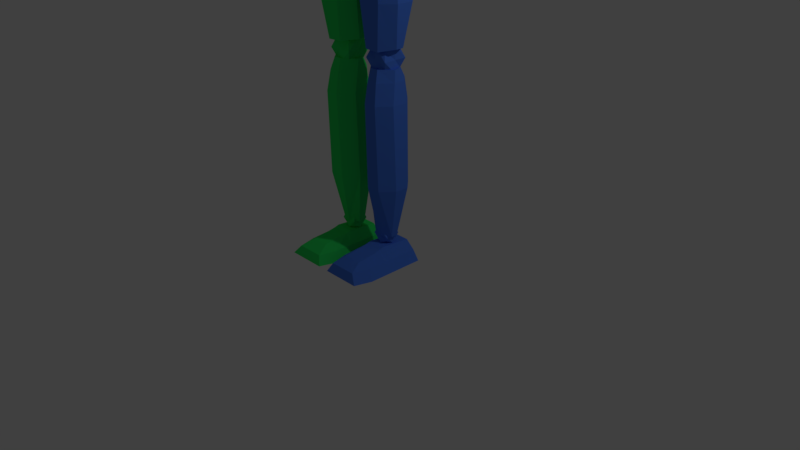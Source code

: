 # Source: doll5.blend  (saved by Blender 2.78.0; exported with 4.5.12 LTS)
import bpy
from mathutils import Matrix  # noqa: F401  (used for matrix-valued properties, if any)

bpy.ops.wm.read_factory_settings(use_empty=True)
scene = bpy.context.scene
scene.name = 'Scene'

# ---- collections
col_collection_1 = bpy.data.collections.new('Collection 1'); scene.collection.children.link(col_collection_1)

# ---- materials (node trees are filled in below, after node groups)
mat_material = bpy.data.materials.new('Material')
mat_material.alpha_threshold = 0.0
mat_material.use_transparent_shadow = False
mat_material.diffuse_color = (0.8, 0.08108, 0.04064, 1.0)
mat_material.roughness = 0.5
mat_material.line_color = (0.0, 0.0, 0.0, 1.0)
mat_material_001 = bpy.data.materials.new('Material.001')
mat_material_001.alpha_threshold = 0.0
mat_material_001.use_transparent_shadow = False
mat_material_001.diffuse_color = (0.07232, 0.2058, 0.8, 1.0)
mat_material_001.roughness = 0.5
mat_material_002 = bpy.data.materials.new('Material.002')
mat_material_002.alpha_threshold = 0.0
mat_material_002.use_transparent_shadow = False
mat_material_002.diffuse_color = (0.03207, 0.8, 0.1319, 1.0)
mat_material_002.roughness = 0.5

# ---- material node trees

# ---- world
world_world = bpy.data.worlds.new('World'); scene.world = world_world
world_world.color = (0.05088, 0.05088, 0.05088)
world_world.use_sun_shadow = False
world_world.sun_shadow_jitter_overblur = 0.0
world_world.cycles.sampling_method = 'MANUAL'

# ---- cameras
cam_camera = bpy.data.cameras.new('Camera')
cam_camera.clip_end = 100.0
cam_camera.lens = 35.0
cam_camera.sensor_width = 32.0
cam_camera.sensor_height = 18.0
cam_camera.ortho_scale = 7.314
cam_camera.dof.focus_distance = 0.0
cam_camera.dof.aperture_fstop = 128.0

# ---- lights
light_lamp = bpy.data.lights.new('Lamp', 'POINT')
light_lamp.transmission_factor = 0.0
light_lamp.cutoff_distance = 30.0
light_lamp.energy = 100.0
light_lamp.shadow_buffer_clip_start = 1.001
light_lamp.shadow_soft_size = 0.1
light_lamp.shadow_maximum_resolution = 0.006
light_lamp.use_absolute_resolution = True

# ---- meshes
me_cube = bpy.data.meshes.new('Cube')
me_cube.from_pydata([(0.6633, 0.1637, 0.1188), (0.6633, -0.1045, 0.1188), (0.3676, 0.06815, 1.29), (0.3676, -0.1409, 1.29), (0.389, 0.3858, 0.05968), (0.389, -0.3266, 0.05968), (0.1921, 0.2902, 1.29), (0.1921, -0.363, 1.29), (0.6955, 0.2274, 0.4197), (0.666, 0.2683, 0.7329), (0.5636, 0.2092, 1.046), (0.6955, -0.2092, 0.4197), (0.666, -0.2456, 0.7329), (0.5636, -0.2228, 1.046), (0.3749, -0.4449, 1.046), (0.4616, -0.4677, 0.7329), (0.4756, -0.4313, 0.4197), (0.4756, 0.4495, 0.4197), (0.4616, 0.4904, 0.7329), (0.3749, 0.4313, 1.046), (0.4995, 0.09544, 1.682), (0.4995, -0.2092, 1.682), (0.4995, 0.1318, 3.155), (0.4995, -0.1409, 3.155), (0.3572, 0.3175, 1.604), (0.3572, -0.4313, 1.604), (0.3241, 0.3539, 3.182), (0.3241, -0.363, 3.182), (0.5954, 0.2274, 2.01), (0.6159, 0.2683, 2.427), (0.6091, 0.2547, 2.844), (0.5954, -0.2956, 2.01), (0.6159, -0.3366, 2.427), (0.6091, -0.2865, 2.844), (0.4204, -0.5086, 2.844), (0.4116, -0.5587, 2.427), (0.3755, -0.5177, 2.01), (0.3755, 0.4495, 2.01), (0.4116, 0.4904, 2.427), (0.4204, 0.4768, 2.844), (0.5949, 0.1788, 3.092), (0.5949, -0.1967, 3.092), (0.4163, 0.4009, 3.092), (0.4163, -0.4188, 3.092), (0.9585, 0.07848, 2.659), (0.8405, 0.04256, 3.056), (0.9585, 0.2324, 2.659), (0.8405, 0.2324, 3.056), (1.897, 0.07848, 2.68), (2.03, 0.04256, 3.061), (1.897, 0.2324, 2.68), (2.03, 0.2324, 3.061), (0.8045, -0.04981, 2.949), (0.8045, 0.3248, 2.949), (2.03, 0.3248, 2.949), (2.03, -0.04981, 2.949), (0.8302, 0.3248, 2.752), (1.979, 0.3248, 2.752), (1.979, -0.01388, 2.752), (0.8302, -0.01388, 2.752), (1.119, 0.2324, 2.628), (1.119, 0.2324, 3.097), (1.119, 0.07848, 2.628), (1.119, 0.04256, 3.097), (1.119, -0.04981, 2.949), (1.119, 0.3248, 2.949), (1.119, 0.3248, 2.752), (1.119, -0.01388, 2.752), (1.642, 0.2324, 3.066), (1.56, 0.07848, 2.639), (1.642, 0.3248, 2.949), (1.642, 0.3248, 2.752), (1.56, 0.2324, 2.639), (1.642, 0.04256, 3.066), (1.642, -0.04981, 2.949), (1.642, -0.01388, 2.752), (2.231, 0.07848, 2.669), (2.226, 0.04256, 3.04), (2.231, 0.2324, 2.669), (2.226, 0.2324, 3.04), (3.493, 0.07848, 2.758), (3.529, 0.04256, 2.974), (3.493, 0.2324, 2.758), (3.529, 0.2324, 2.974), (2.19, -0.04981, 2.934), (2.19, 0.3248, 2.934), (3.529, 0.3248, 2.893), (3.529, -0.04981, 2.893), (2.185, 0.3248, 2.799), (3.518, 0.3248, 2.814), (3.518, -0.01388, 2.814), (2.185, -0.01388, 2.799), (2.504, 0.2324, 2.634), (2.504, 0.2324, 3.066), (2.504, 0.07848, 2.634), (2.504, 0.04256, 3.066), (2.504, -0.04981, 2.918), (2.504, 0.3248, 2.918), (2.504, 0.3248, 2.799), (2.504, -0.01388, 2.799), (3.028, 0.2324, 3.04), (3.022, 0.07848, 2.69), (3.028, 0.3248, 2.924), (3.028, 0.3248, 2.783), (3.022, 0.2324, 2.69), (3.028, 0.04256, 3.04), (3.028, -0.04981, 2.924), (3.028, -0.01388, 2.783), (3.711, -0.1473, 2.736), (3.69, -0.06158, 2.969), (3.711, 0.4176, 2.736), (3.69, 0.3319, 2.969), (4.502, -0.1473, 2.715), (4.442, -0.06158, 2.879), (4.502, 0.4176, 2.715), (4.442, 0.3319, 2.879), (3.69, -0.1473, 2.861), (3.69, 0.4176, 2.861), (4.502, 0.4176, 2.772), (4.502, -0.1473, 2.772), (3.94, 0.4176, 2.711), (3.94, 0.3319, 2.999), (3.94, -0.1473, 2.711), (3.94, -0.06158, 2.999), (3.94, -0.1473, 2.891), (3.94, 0.4176, 2.891), (4.238, 0.3319, 2.982), (4.238, -0.1473, 2.698), (4.238, 0.4176, 2.874), (4.238, 0.4176, 2.698), (4.238, -0.06158, 2.982), (4.238, -0.1473, 2.874), (0.0659, -0.04603, -2.165), (0.1172, -0.05031, -0.1777), (0.0659, 0.04952, -2.165), (0.1172, 0.06662, -0.1777), (0.5554, -0.04603, -2.165), (0.5383, -0.05031, -0.1777), (0.5554, 0.04952, -2.165), (0.5383, 0.06662, -0.1777), (0.417, 0.19, -2.195), (0.4, 0.2071, -0.1777), (0.417, -0.2062, -2.195), (0.4, -0.2105, -0.1777), (0.2258, 0.19, -2.187), (0.2771, -0.2105, -0.1777), (0.2771, 0.2071, -0.1777), (0.2258, -0.2062, -2.187), (0.05735, -0.123, -0.3279), (0.05735, 0.1522, -0.3279), (0.611, 0.1522, -0.3279), (0.611, -0.123, -0.3279), (0.4727, -0.2832, -0.3279), (0.4727, 0.2926, -0.3279), (0.2172, 0.2926, -0.3279), (0.2172, -0.2832, -0.3279), (0.04024, 0.1179, -1.647), (0.6367, 0.1179, -1.647), (0.6367, -0.1016, -1.647), (0.4983, -0.2618, -1.647), (0.4983, 0.2584, -1.647), (0.2001, 0.2584, -1.647), (0.2001, -0.2618, -1.647), (0.04024, -0.1016, -1.647), (0.03375, -0.1487, -0.5855), (0.03375, 0.1522, -0.5855), (0.6172, 0.1522, -0.5855), (0.6172, -0.1487, -0.5855), (0.4789, -0.3088, -0.5855), (0.4789, 0.2926, -0.5855), (0.1936, 0.2926, -0.5855), (0.1936, -0.3088, -0.5855), (0.1514, -0.0332, -4.53), (0.1129, -0.02893, -2.406), (0.1514, 0.04952, -4.53), (0.1129, 0.02385, -2.406), (0.4485, -0.0332, -4.53), (0.5126, -0.02893, -2.406), (0.4485, 0.04952, -4.53), (0.5126, 0.02385, -2.406), (0.3358, 0.1429, -4.53), (0.3743, 0.1643, -2.406), (0.3358, -0.09926, -4.53), (0.3743, -0.172, -2.406), (0.2771, 0.1429, -4.53), (0.2728, -0.172, -2.406), (0.2728, 0.1643, -2.406), (0.2771, -0.09926, -4.53), (0.1001, -0.05886, -2.552), (0.1001, 0.08373, -2.552), (0.5383, 0.08373, -2.552), (0.5383, -0.05886, -2.552), (0.4, -0.219, -2.552), (0.4, 0.2242, -2.552), (0.26, 0.2242, -2.552), (0.26, -0.219, -2.552), (0.08301, 0.1179, -3.871), (0.5682, 0.1179, -3.871), (0.5682, -0.06742, -3.871), (0.4299, -0.2276, -3.871), (0.4299, 0.2584, -3.871), (0.2429, 0.2584, -3.871), (0.2429, -0.2276, -3.871), (0.08301, -0.06742, -3.871), (0.09363, -0.1016, -2.809), (0.09363, 0.1094, -2.809), (0.5616, 0.1094, -2.809), (0.5616, -0.1016, -2.809), (0.4233, -0.2618, -2.809), (0.4233, 0.2499, -2.809), (0.2535, 0.2499, -2.809), (0.2535, -0.2618, -2.809), (0.0753, -0.7695, -4.874), (0.1983, -0.5548, -4.687), (0.01543, 0.24, -4.883), (0.1965, 0.2444, -4.662), (0.5838, -0.7695, -4.874), (0.4307, -0.5545, -4.695), (0.6401, 0.24, -4.883), (0.429, 0.2444, -4.662), (0.1352, -0.7182, -4.76), (0.07531, 0.24, -4.76), (0.5503, 0.24, -4.76), (0.494, -0.7182, -4.76), (0.01543, -0.5352, -4.883), (0.1992, -0.3242, -4.661), (0.6401, -0.5352, -4.883), (0.4315, -0.3239, -4.669), (0.5503, -0.4839, -4.76), (0.07531, -0.4839, -4.76), (-0.002888, 0.1269, 4.929), (-0.002888, 0.2564, 4.863), (-0.002888, 0.3592, 4.76), (-0.002888, 0.3373, 3.811), (0.06382, 0.1105, 4.929), (0.124, 0.2251, 4.863), (0.1718, 0.3161, 4.76), (0.2024, 0.3745, 4.543), (0.2149, 0.3822, 4.382), (0.2024, 0.3745, 4.142), (0.1718, 0.2942, 3.811), (0.1501, 0.2176, 3.542), (0.1336, 0.17, 3.462), (0.1152, 0.0649, 4.929), (0.2218, 0.1385, 4.863), (0.3064, 0.1968, 4.76), (0.3607, 0.2343, 4.543), (0.3758, 0.2396, 4.382), (0.3607, 0.2343, 4.142), (0.3064, 0.1749, 3.811), (0.2729, 0.1088, 3.542), (0.2343, 0.08075, 3.462), (0.1396, 0.0006573, 4.929), (0.2682, 0.01627, 4.863), (0.3702, 0.02865, 4.76), (0.4357, 0.03661, 4.543), (0.452, 0.03859, 4.382), (0.4357, 0.03661, 4.142), (0.3702, 0.006757, 3.811), (0.3311, -0.0007755, 3.542), (0.2821, -0.0145, 3.462), (0.1313, -0.06754, 4.929), (0.2524, -0.1135, 4.863), (0.3485, -0.1499, 4.76), (0.4102, -0.1733, 4.543), (0.4261, -0.1748, 4.382), (0.4102, -0.1733, 4.142), (0.3485, -0.1718, 3.811), (0.3113, -0.1111, 3.542), (0.2659, -0.09562, 3.462), (0.0923, -0.1241, 4.929), (0.1782, -0.221, 4.863), (0.2463, -0.2979, 4.76), (0.2901, -0.3473, 4.543), (0.304, -0.3518, 4.382), (0.2901, -0.3473, 4.142), (0.2463, -0.3198, 3.811), (0.2181, -0.246, 3.542), (0.1894, -0.2064, 3.462), (0.03146, -0.156, 4.929), (0.06245, -0.2817, 4.863), (0.08705, -0.3815, 4.76), (0.1028, -0.4456, 4.543), (0.1136, -0.4517, 4.382), (0.1028, -0.4456, 4.142), (0.08705, -0.4034, 3.811), (0.07289, -0.3223, 3.542), (-0.002888, -0.01664, 4.951), (-0.002888, 0.4251, 4.543), (-0.002888, 0.4251, 4.142), (-0.009119, 0.2568, 3.542), (0.2238, -0.06061, -4.608), (0.2238, -0.06061, -4.457), (0.2238, 0.09038, -4.608), (0.2238, 0.09038, -4.457), (0.3748, -0.06061, -4.608), (0.3748, -0.06061, -4.457), (0.3748, 0.09038, -4.608), (0.3748, 0.09038, -4.457), (0.1948, 0.01488, -4.637), (0.1948, -0.0896, -4.532), (0.1948, 0.01488, -4.428), (0.1948, 0.1194, -4.532), (0.2993, 0.1194, -4.637), (0.2993, 0.1194, -4.428), (0.4038, 0.1194, -4.532), (0.4038, 0.01488, -4.637), (0.4038, 0.01488, -4.428), (0.4038, -0.0896, -4.532), (0.2993, -0.0896, -4.637), (0.2993, -0.0896, -4.428), (0.2993, 0.01488, -4.428), (0.2993, 0.01488, -4.637), (0.2993, -0.0896, -4.532), (0.4038, 0.01488, -4.532), (0.2993, 0.1194, -4.532), (0.1948, 0.01488, -4.532), (0.1958, -0.09912, -2.426), (0.1958, -0.09912, -2.198), (0.1958, 0.1289, -2.426), (0.1958, 0.1289, -2.198), (0.4238, -0.09912, -2.426), (0.4238, -0.09912, -2.198), (0.4238, 0.1289, -2.426), (0.4238, 0.1289, -2.198), (0.1521, 0.01488, -2.47), (0.1521, -0.1429, -2.312), (0.1521, 0.01488, -2.155), (0.1521, 0.1727, -2.312), (0.3098, 0.1727, -2.47), (0.3098, 0.1727, -2.155), (0.4676, 0.1727, -2.312), (0.4676, 0.01488, -2.47), (0.4676, 0.01488, -2.155), (0.4676, -0.1429, -2.312), (0.3098, -0.1429, -2.47), (0.3098, -0.1429, -2.155), (0.3098, 0.01488, -2.155), (0.3098, 0.01488, -2.47), (0.3098, -0.1429, -2.312), (0.4676, 0.01488, -2.312), (0.3098, 0.1727, -2.312), (0.1521, 0.01488, -2.312), (0.1598, -0.1607, -0.1708), (0.1598, -0.1607, 0.1293), (0.1598, 0.1393, -0.1708), (0.1598, 0.1393, 0.1293), (0.4598, -0.1607, -0.1708), (0.4598, -0.1607, 0.1293), (0.4598, 0.1393, -0.1708), (0.4598, 0.1393, 0.1293), (0.1022, -0.01066, -0.2284), (0.1022, -0.2183, -0.02074), (0.1022, -0.01066, 0.1869), (0.1022, 0.1969, -0.02074), (0.3098, 0.1969, -0.2284), (0.3098, 0.1969, 0.1869), (0.5174, 0.1969, -0.02074), (0.5174, -0.01066, -0.2284), (0.5174, -0.01066, 0.1869), (0.5174, -0.2183, -0.02074), (0.3098, -0.2183, -0.2284), (0.3098, -0.2183, 0.1869), (0.3098, -0.01066, 0.1869), (0.3098, -0.01066, -0.2284), (0.3098, -0.2183, -0.02074), (0.5174, -0.01066, -0.02074), (0.3098, 0.1969, -0.02074), (0.1022, -0.01066, -0.02074), (0.2524, -0.1607, 1.297), (0.2524, -0.1607, 1.522), (0.2524, 0.1393, 1.297), (0.2524, 0.1393, 1.522), (0.3242, 0.1969, 1.41), (0.3242, -0.01066, 1.254), (0.3242, -0.01066, 1.566), (0.3242, -0.2183, 1.41), (0.3242, -0.01066, 1.41), (0.5519, -0.004422, 2.732), (0.5519, -0.004422, 2.978), (0.5519, 0.2413, 2.732), (0.5519, 0.2413, 2.978), (0.7976, -0.004422, 2.732), (0.7976, -0.004422, 2.978), (0.7976, 0.2413, 2.732), (0.7976, 0.2413, 2.978), (0.5047, 0.1185, 2.685), (0.5047, -0.0516, 2.855), (0.5047, 0.1185, 3.025), (0.5047, 0.2885, 2.855), (0.6748, 0.2885, 2.685), (0.6748, 0.2885, 3.025), (0.8448, 0.2885, 2.855), (0.8448, 0.1185, 2.685), (0.8448, 0.1185, 3.025), (0.8448, -0.0516, 2.855), (0.6748, -0.0516, 2.685), (0.6748, -0.0516, 3.025), (0.6748, 0.1185, 3.025), (0.6748, 0.1185, 2.685), (0.6748, -0.0516, 2.855), (0.8448, 0.1185, 2.855), (0.6748, 0.2885, 2.855), (0.5047, 0.1185, 2.855), (2.014, 0.03288, 2.775), (2.014, 0.03288, 2.979), (2.014, 0.2367, 2.775), (2.014, 0.2367, 2.979), (2.218, 0.03288, 2.775), (2.218, 0.03288, 2.979), (2.218, 0.2367, 2.775), (2.218, 0.2367, 2.979), (1.975, 0.1348, 2.736), (1.975, -0.006247, 2.877), (1.975, 0.1348, 3.018), (1.975, 0.2758, 2.877), (2.116, 0.2758, 2.736), (2.116, 0.2758, 3.018), (2.257, 0.2758, 2.877), (2.257, 0.1348, 2.736), (2.257, 0.1348, 3.018), (2.257, -0.006247, 2.877), (2.116, -0.006247, 2.736), (2.116, -0.006247, 3.018), (2.116, 0.1348, 3.018), (2.116, 0.1348, 2.736), (2.116, -0.006247, 2.877), (2.257, 0.1348, 2.877), (2.116, 0.2758, 2.877), (1.975, 0.1348, 2.877), (3.549, 0.06319, 2.774), (3.549, 0.06319, 2.931), (3.549, 0.2195, 2.774), (3.549, 0.2195, 2.931), (3.705, 0.06319, 2.774), (3.705, 0.06319, 2.931), (3.705, 0.2195, 2.774), (3.705, 0.2195, 2.931), (3.519, 0.1413, 2.744), (3.519, 0.03318, 2.853), (3.519, 0.1413, 2.961), (3.519, 0.2495, 2.853), (3.627, 0.2495, 2.744), (3.627, 0.2495, 2.961), (3.735, 0.2495, 2.853), (3.735, 0.1413, 2.744), (3.735, 0.1413, 2.961), (3.735, 0.03318, 2.853), (3.627, 0.03318, 2.744), (3.627, 0.03318, 2.961), (3.627, 0.1413, 2.961), (3.627, 0.1413, 2.744), (3.627, 0.03318, 2.853), (3.735, 0.1413, 2.853), (3.627, 0.2495, 2.853), (3.519, 0.1413, 2.853), (0.1393, -0.139, 3.224), (0.1393, -0.139, 3.413), (0.1393, 0.1177, 3.224), (0.1393, 0.1177, 3.413), (0.155, 0.1267, 3.318), (0.2111, -0.01066, 3.188), (0.2111, -0.01066, 3.449), (0.155, -0.148, 3.318), (0.2111, -0.01066, 3.318), (0.01543, -0.1521, -4.883), (0.429, -0.1575, -4.632), (0.07531, -0.1535, -4.76), (0.5503, -0.1578, -4.76), (0.1965, -0.1554, -4.632), (0.6401, -0.1578, -4.883), (0.01543, -0.2961, -4.883), (0.4292, -0.2202, -4.65), (0.5503, -0.2804, -4.76), (0.07531, -0.2777, -4.76), (0.1968, -0.2205, -4.649), (0.6401, -0.2996, -4.883), (-0.6633, 0.1637, 0.1188), (-0.6633, -0.1045, 0.1188), (-0.3676, 0.06815, 1.29), (-0.3676, -0.1409, 1.29), (0.0, 0.3858, 0.05968), (0.0, -0.3266, 0.05968), (0.0, 0.2902, 1.29), (0.0, -0.363, 1.29), (-0.389, 0.3858, 0.05968), (-0.389, -0.3266, 0.05968), (-0.1921, 0.2902, 1.29), (-0.1921, -0.363, 1.29), (-0.6955, 0.2274, 0.4197), (-0.666, 0.2683, 0.7329), (-0.5636, 0.2092, 1.046), (-0.6955, -0.2092, 0.4197), (-0.666, -0.2456, 0.7329), (-0.5636, -0.2228, 1.046), (0.0, 0.4495, 0.4197), (0.0, 0.4904, 0.7329), (0.0, 0.4313, 1.046), (0.0, -0.4449, 1.046), (0.0, -0.4677, 0.7329), (0.0, -0.4313, 0.4197), (-0.3749, -0.4449, 1.046), (-0.4616, -0.4677, 0.7329), (-0.4756, -0.4313, 0.4197), (-0.4756, 0.4495, 0.4197), (-0.4616, 0.4904, 0.7329), (-0.3749, 0.4313, 1.046), (-0.4995, 0.09544, 1.682), (-0.4995, -0.2092, 1.682), (-0.4995, 0.1318, 3.155), (-0.4995, -0.1409, 3.155), (0.0, 0.3175, 1.531), (0.0, -0.4313, 1.531), (0.0, 0.3539, 3.182), (0.0, -0.363, 3.182), (-0.3572, 0.3175, 1.604), (-0.3572, -0.4313, 1.604), (-0.3241, 0.3539, 3.182), (-0.3241, -0.363, 3.182), (-0.5954, 0.2274, 2.01), (-0.6159, 0.2683, 2.427), (-0.6091, 0.2547, 2.844), (-0.5954, -0.2956, 2.01), (-0.6159, -0.3366, 2.427), (-0.6091, -0.2865, 2.844), (0.0, 0.4495, 2.01), (0.0, 0.4904, 2.427), (0.0, 0.4768, 2.844), (0.0, -0.5086, 2.844), (0.0, -0.5587, 2.427), (0.0, -0.5177, 2.01), (-0.4204, -0.5086, 2.844), (-0.4116, -0.5587, 2.427), (-0.3755, -0.5177, 2.01), (-0.3755, 0.4495, 2.01), (-0.4116, 0.4904, 2.427), (-0.4204, 0.4768, 2.844), (-0.5949, 0.1788, 3.092), (-0.5949, -0.1967, 3.092), (0.0, 0.4009, 3.092), (-0.4163, 0.4009, 3.092), (0.0, -0.4188, 3.092), (-0.4163, -0.4188, 3.092), (-0.9585, 0.07848, 2.659), (-0.8405, 0.04256, 3.056), (-0.9585, 0.2324, 2.659), (-0.8405, 0.2324, 3.056), (-1.897, 0.07848, 2.68), (-2.03, 0.04256, 3.061), (-1.897, 0.2324, 2.68), (-2.03, 0.2324, 3.061), (-0.8045, -0.04981, 2.949), (-0.8045, 0.3248, 2.949), (-2.03, 0.3248, 2.949), (-2.03, -0.04981, 2.949), (-0.8302, 0.3248, 2.752), (-1.979, 0.3248, 2.752), (-1.979, -0.01388, 2.752), (-0.8302, -0.01388, 2.752), (-1.119, 0.2324, 2.628), (-1.119, 0.2324, 3.097), (-1.119, 0.07848, 2.628), (-1.119, 0.04256, 3.097), (-1.119, -0.04981, 2.949), (-1.119, 0.3248, 2.949), (-1.119, 0.3248, 2.752), (-1.119, -0.01388, 2.752), (-1.642, 0.2324, 3.066), (-1.56, 0.07848, 2.639), (-1.642, 0.3248, 2.949), (-1.642, 0.3248, 2.752), (-1.56, 0.2324, 2.639), (-1.642, 0.04256, 3.066), (-1.642, -0.04981, 2.949), (-1.642, -0.01388, 2.752), (-2.231, 0.07848, 2.669), (-2.226, 0.04256, 3.04), (-2.231, 0.2324, 2.669), (-2.226, 0.2324, 3.04), (-3.493, 0.07848, 2.758), (-3.529, 0.04256, 2.974), (-3.493, 0.2324, 2.758), (-3.529, 0.2324, 2.974), (-2.19, -0.04981, 2.934), (-2.19, 0.3248, 2.934), (-3.529, 0.3248, 2.893), (-3.529, -0.04981, 2.893), (-2.185, 0.3248, 2.799), (-3.518, 0.3248, 2.814), (-3.518, -0.01388, 2.814), (-2.185, -0.01388, 2.799), (-2.504, 0.2324, 2.634), (-2.504, 0.2324, 3.066), (-2.504, 0.07848, 2.634), (-2.504, 0.04256, 3.066), (-2.504, -0.04981, 2.918), (-2.504, 0.3248, 2.918), (-2.504, 0.3248, 2.799), (-2.504, -0.01388, 2.799), (-3.028, 0.2324, 3.04), (-3.022, 0.07848, 2.69), (-3.028, 0.3248, 2.924), (-3.028, 0.3248, 2.783), (-3.022, 0.2324, 2.69), (-3.028, 0.04256, 3.04), (-3.028, -0.04981, 2.924), (-3.028, -0.01388, 2.783), (-3.711, -0.1473, 2.736), (-3.69, -0.06158, 2.969), (-3.711, 0.4176, 2.736), (-3.69, 0.3319, 2.969), (-4.502, -0.1473, 2.715), (-4.442, -0.06158, 2.879), (-4.502, 0.4176, 2.715), (-4.442, 0.3319, 2.879), (-3.69, -0.1473, 2.861), (-3.69, 0.4176, 2.861), (-4.502, 0.4176, 2.772), (-4.502, -0.1473, 2.772), (-3.94, 0.4176, 2.711), (-3.94, 0.3319, 2.999), (-3.94, -0.1473, 2.711), (-3.94, -0.06158, 2.999), (-3.94, -0.1473, 2.891), (-3.94, 0.4176, 2.891), (-4.238, 0.3319, 2.982), (-4.238, -0.1473, 2.698), (-4.238, 0.4176, 2.874), (-4.238, 0.4176, 2.698), (-4.238, -0.06158, 2.982), (-4.238, -0.1473, 2.874), (-0.0659, -0.04603, -2.165), (-0.1172, -0.05031, -0.1777), (-0.0659, 0.04952, -2.165), (-0.1172, 0.06662, -0.1777), (-0.5554, -0.04603, -2.165), (-0.5383, -0.05031, -0.1777), (-0.5554, 0.04952, -2.165), (-0.5383, 0.06662, -0.1777), (-0.417, 0.19, -2.195), (-0.4, 0.2071, -0.1777), (-0.417, -0.2062, -2.195), (-0.4, -0.2105, -0.1777), (-0.2258, 0.19, -2.187), (-0.2771, -0.2105, -0.1777), (-0.2771, 0.2071, -0.1777), (-0.2258, -0.2062, -2.187), (-0.05735, -0.123, -0.3279), (-0.05735, 0.1522, -0.3279), (-0.611, 0.1522, -0.3279), (-0.611, -0.123, -0.3279), (-0.4727, -0.2832, -0.3279), (-0.4727, 0.2926, -0.3279), (-0.2172, 0.2926, -0.3279), (-0.2172, -0.2832, -0.3279), (-0.04024, 0.1179, -1.647), (-0.6367, 0.1179, -1.647), (-0.6367, -0.1016, -1.647), (-0.4983, -0.2618, -1.647), (-0.4983, 0.2584, -1.647), (-0.2001, 0.2584, -1.647), (-0.2001, -0.2618, -1.647), (-0.04024, -0.1016, -1.647), (-0.03375, -0.1487, -0.5855), (-0.03375, 0.1522, -0.5855), (-0.6172, 0.1522, -0.5855), (-0.6172, -0.1487, -0.5855), (-0.4789, -0.3088, -0.5855), (-0.4789, 0.2926, -0.5855), (-0.1936, 0.2926, -0.5855), (-0.1936, -0.3088, -0.5855), (-0.1514, -0.0332, -4.53), (-0.1129, -0.02893, -2.406), (-0.1514, 0.04952, -4.53), (-0.1129, 0.02385, -2.406), (-0.4485, -0.0332, -4.53), (-0.5126, -0.02893, -2.406), (-0.4485, 0.04952, -4.53), (-0.5126, 0.02385, -2.406), (-0.3358, 0.1429, -4.53), (-0.3743, 0.1643, -2.406), (-0.3358, -0.09926, -4.53), (-0.3743, -0.172, -2.406), (-0.2771, 0.1429, -4.53), (-0.2728, -0.172, -2.406), (-0.2728, 0.1643, -2.406), (-0.2771, -0.09926, -4.53), (-0.1001, -0.05886, -2.552), (-0.1001, 0.08373, -2.552), (-0.5383, 0.08373, -2.552), (-0.5383, -0.05886, -2.552), (-0.4, -0.219, -2.552), (-0.4, 0.2242, -2.552), (-0.26, 0.2242, -2.552), (-0.26, -0.219, -2.552), (-0.08301, 0.1179, -3.871), (-0.5682, 0.1179, -3.871), (-0.5682, -0.06742, -3.871), (-0.4299, -0.2276, -3.871), (-0.4299, 0.2584, -3.871), (-0.2429, 0.2584, -3.871), (-0.2429, -0.2276, -3.871), (-0.08301, -0.06742, -3.871), (-0.09363, -0.1016, -2.809), (-0.09363, 0.1094, -2.809), (-0.5616, 0.1094, -2.809), (-0.5616, -0.1016, -2.809), (-0.4233, -0.2618, -2.809), (-0.4233, 0.2499, -2.809), (-0.2535, 0.2499, -2.809), (-0.2535, -0.2618, -2.809), (-0.0753, -0.7695, -4.874), (-0.1983, -0.5548, -4.687), (-0.01543, 0.24, -4.883), (-0.1965, 0.2444, -4.662), (-0.5838, -0.7695, -4.874), (-0.4307, -0.5545, -4.695), (-0.6401, 0.24, -4.883), (-0.429, 0.2444, -4.662), (-0.1352, -0.7182, -4.76), (-0.07531, 0.24, -4.76), (-0.5503, 0.24, -4.76), (-0.494, -0.7182, -4.76), (-0.01543, -0.5352, -4.883), (-0.1992, -0.3242, -4.661), (-0.6401, -0.5352, -4.883), (-0.4315, -0.3239, -4.669), (-0.5503, -0.4839, -4.76), (-0.07531, -0.4839, -4.76), (0.002888, 0.1269, 4.929), (0.002888, 0.2564, 4.863), (0.002888, 0.3592, 4.76), (0.002888, 0.3373, 3.811), (-0.06382, 0.1105, 4.929), (-0.124, 0.2251, 4.863), (-0.1718, 0.3161, 4.76), (-0.2024, 0.3745, 4.543), (-0.2149, 0.3822, 4.382), (-0.2024, 0.3745, 4.142), (-0.1718, 0.2942, 3.811), (-0.1501, 0.2176, 3.542), (-0.1336, 0.17, 3.462), (-0.1152, 0.0649, 4.929), (-0.2218, 0.1385, 4.863), (-0.3064, 0.1968, 4.76), (-0.3607, 0.2343, 4.543), (-0.3758, 0.2396, 4.382), (-0.3607, 0.2343, 4.142), (-0.3064, 0.1749, 3.811), (-0.2729, 0.1088, 3.542), (-0.2343, 0.08075, 3.462), (-0.1396, 0.0006573, 4.929), (-0.2682, 0.01627, 4.863), (-0.3702, 0.02865, 4.76), (-0.4357, 0.03661, 4.543), (-0.452, 0.03859, 4.382), (-0.4357, 0.03661, 4.142), (-0.3702, 0.006757, 3.811), (-0.3311, -0.0007755, 3.542), (-0.2821, -0.0145, 3.462), (-0.1313, -0.06754, 4.929), (-0.2524, -0.1135, 4.863), (-0.3485, -0.1499, 4.76), (-0.4102, -0.1733, 4.543), (-0.4261, -0.1748, 4.382), (-0.4102, -0.1733, 4.142), (-0.3485, -0.1718, 3.811), (-0.3113, -0.1111, 3.542), (-0.2659, -0.09562, 3.462), (0.0, -0.04841, 3.417), (-0.0923, -0.1241, 4.929), (-0.1782, -0.221, 4.863), (-0.2463, -0.2979, 4.76), (-0.2901, -0.3473, 4.543), (-0.304, -0.3518, 4.382), (-0.2901, -0.3473, 4.142), (-0.2463, -0.3198, 3.811), (-0.2181, -0.246, 3.542), (-0.1894, -0.2064, 3.462), (-0.03146, -0.156, 4.929), (-0.06245, -0.2817, 4.863), (-0.08705, -0.3815, 4.76), (-0.1028, -0.4456, 4.543), (-0.1136, -0.4517, 4.382), (-0.1028, -0.4456, 4.142), (-0.08705, -0.4034, 3.811), (-0.07289, -0.3223, 3.542), (0.0, -0.269, 3.462), (0.002888, -0.01664, 4.951), (0.002888, 0.4251, 4.543), (0.0, 0.4336, 4.382), (0.002888, 0.4251, 4.142), (0.009119, 0.2568, 3.542), (0.0, 0.2023, 3.462), (0.0, -0.05878, 3.417), (0.0, -0.1635, 4.929), (0.0, -0.2926, 4.863), (0.0, -0.3953, 4.76), (0.0, -0.4613, 4.543), (0.0, -0.4697, 4.382), (0.0, -0.4613, 4.142), (0.0, -0.4166, 3.811), (0.0, -0.3344, 3.542), (0.0, -0.2734, 3.462), (0.0, -0.01953, 4.951), (-0.2238, -0.06061, -4.608), (-0.2238, -0.06061, -4.457), (-0.2238, 0.09038, -4.608), (-0.2238, 0.09038, -4.457), (-0.3748, -0.06061, -4.608), (-0.3748, -0.06061, -4.457), (-0.3748, 0.09038, -4.608), (-0.3748, 0.09038, -4.457), (-0.1948, 0.01488, -4.637), (-0.1948, -0.0896, -4.532), (-0.1948, 0.01488, -4.428), (-0.1948, 0.1194, -4.532), (-0.2993, 0.1194, -4.637), (-0.2993, 0.1194, -4.428), (-0.4038, 0.1194, -4.532), (-0.4038, 0.01488, -4.637), (-0.4038, 0.01488, -4.428), (-0.4038, -0.0896, -4.532), (-0.2993, -0.0896, -4.637), (-0.2993, -0.0896, -4.428), (-0.2993, 0.01488, -4.428), (-0.2993, 0.01488, -4.637), (-0.2993, -0.0896, -4.532), (-0.4038, 0.01488, -4.532), (-0.2993, 0.1194, -4.532), (-0.1948, 0.01488, -4.532), (-0.1958, -0.09912, -2.426), (-0.1958, -0.09912, -2.198), (-0.1958, 0.1289, -2.426), (-0.1958, 0.1289, -2.198), (-0.4238, -0.09912, -2.426), (-0.4238, -0.09912, -2.198), (-0.4238, 0.1289, -2.426), (-0.4238, 0.1289, -2.198), (-0.1521, 0.01488, -2.47), (-0.1521, -0.1429, -2.312), (-0.1521, 0.01488, -2.155), (-0.1521, 0.1727, -2.312), (-0.3098, 0.1727, -2.47), (-0.3098, 0.1727, -2.155), (-0.4676, 0.1727, -2.312), (-0.4676, 0.01488, -2.47), (-0.4676, 0.01488, -2.155), (-0.4676, -0.1429, -2.312), (-0.3098, -0.1429, -2.47), (-0.3098, -0.1429, -2.155), (-0.3098, 0.01488, -2.155), (-0.3098, 0.01488, -2.47), (-0.3098, -0.1429, -2.312), (-0.4676, 0.01488, -2.312), (-0.3098, 0.1727, -2.312), (-0.1521, 0.01488, -2.312), (-0.1598, -0.1607, -0.1708), (-0.1598, -0.1607, 0.1293), (-0.1598, 0.1393, -0.1708), (-0.1598, 0.1393, 0.1293), (-0.4598, -0.1607, -0.1708), (-0.4598, -0.1607, 0.1293), (-0.4598, 0.1393, -0.1708), (-0.4598, 0.1393, 0.1293), (-0.1022, -0.01066, -0.2284), (-0.1022, -0.2183, -0.02074), (-0.1022, -0.01066, 0.1869), (-0.1022, 0.1969, -0.02074), (-0.3098, 0.1969, -0.2284), (-0.3098, 0.1969, 0.1869), (-0.5174, 0.1969, -0.02074), (-0.5174, -0.01066, -0.2284), (-0.5174, -0.01066, 0.1869), (-0.5174, -0.2183, -0.02074), (-0.3098, -0.2183, -0.2284), (-0.3098, -0.2183, 0.1869), (-0.3098, -0.01066, 0.1869), (-0.3098, -0.01066, -0.2284), (-0.3098, -0.2183, -0.02074), (-0.5174, -0.01066, -0.02074), (-0.3098, 0.1969, -0.02074), (-0.1022, -0.01066, -0.02074), (-0.2524, -0.1607, 1.297), (-0.2524, -0.1607, 1.522), (-0.2524, 0.1393, 1.297), (-0.2524, 0.1393, 1.522), (0.0, 0.1969, 1.254), (0.0, 0.1969, 1.566), (-0.3242, 0.1969, 1.41), (-0.3242, -0.01066, 1.254), (-0.3242, -0.01066, 1.566), (-0.3242, -0.2183, 1.41), (0.0, -0.2183, 1.254), (0.0, -0.2183, 1.566), (0.0, -0.01066, 1.566), (0.0, -0.01066, 1.254), (0.0, -0.2183, 1.41), (-0.3242, -0.01066, 1.41), (0.0, 0.1969, 1.41), (-0.5519, -0.004422, 2.732), (-0.5519, -0.004422, 2.978), (-0.5519, 0.2413, 2.732), (-0.5519, 0.2413, 2.978), (-0.7976, -0.004422, 2.732), (-0.7976, -0.004422, 2.978), (-0.7976, 0.2413, 2.732), (-0.7976, 0.2413, 2.978), (-0.5047, 0.1185, 2.685), (-0.5047, -0.0516, 2.855), (-0.5047, 0.1185, 3.025), (-0.5047, 0.2885, 2.855), (-0.6748, 0.2885, 2.685), (-0.6748, 0.2885, 3.025), (-0.8448, 0.2885, 2.855), (-0.8448, 0.1185, 2.685), (-0.8448, 0.1185, 3.025), (-0.8448, -0.0516, 2.855), (-0.6748, -0.0516, 2.685), (-0.6748, -0.0516, 3.025), (-0.6748, 0.1185, 3.025), (-0.6748, 0.1185, 2.685), (-0.6748, -0.0516, 2.855), (-0.8448, 0.1185, 2.855), (-0.6748, 0.2885, 2.855), (-0.5047, 0.1185, 2.855), (-2.014, 0.03288, 2.775), (-2.014, 0.03288, 2.979), (-2.014, 0.2367, 2.775), (-2.014, 0.2367, 2.979), (-2.218, 0.03288, 2.775), (-2.218, 0.03288, 2.979), (-2.218, 0.2367, 2.775), (-2.218, 0.2367, 2.979), (-1.975, 0.1348, 2.736), (-1.975, -0.006247, 2.877), (-1.975, 0.1348, 3.018), (-1.975, 0.2758, 2.877), (-2.116, 0.2758, 2.736), (-2.116, 0.2758, 3.018), (-2.257, 0.2758, 2.877), (-2.257, 0.1348, 2.736), (-2.257, 0.1348, 3.018), (-2.257, -0.006247, 2.877), (-2.116, -0.006247, 2.736), (-2.116, -0.006247, 3.018), (-2.116, 0.1348, 3.018), (-2.116, 0.1348, 2.736), (-2.116, -0.006247, 2.877), (-2.257, 0.1348, 2.877), (-2.116, 0.2758, 2.877), (-1.975, 0.1348, 2.877), (-3.549, 0.06319, 2.774), (-3.549, 0.06319, 2.931), (-3.549, 0.2195, 2.774), (-3.549, 0.2195, 2.931), (-3.705, 0.06319, 2.774), (-3.705, 0.06319, 2.931), (-3.705, 0.2195, 2.774), (-3.705, 0.2195, 2.931), (-3.519, 0.1413, 2.744), (-3.519, 0.03318, 2.853), (-3.519, 0.1413, 2.961), (-3.519, 0.2495, 2.853), (-3.627, 0.2495, 2.744), (-3.627, 0.2495, 2.961), (-3.735, 0.2495, 2.853), (-3.735, 0.1413, 2.744), (-3.735, 0.1413, 2.961), (-3.735, 0.03318, 2.853), (-3.627, 0.03318, 2.744), (-3.627, 0.03318, 2.961), (-3.627, 0.1413, 2.961), (-3.627, 0.1413, 2.744), (-3.627, 0.03318, 2.853), (-3.735, 0.1413, 2.853), (-3.627, 0.2495, 2.853), (-3.519, 0.1413, 2.853), (-0.1393, -0.139, 3.224), (-0.1393, -0.139, 3.413), (-0.1393, 0.1177, 3.224), (-0.1393, 0.1177, 3.413), (0.0, 0.167, 3.188), (0.0, 0.167, 3.449), (-0.155, 0.1267, 3.318), (-0.2111, -0.01066, 3.188), (-0.2111, -0.01066, 3.449), (-0.155, -0.148, 3.318), (0.0, -0.1883, 3.188), (0.0, -0.1883, 3.449), (0.0, -0.01066, 3.449), (0.0, -0.01066, 3.188), (0.0, -0.1883, 3.318), (-0.2111, -0.01066, 3.318), (0.0, 0.167, 3.318), (-0.01543, -0.1521, -4.883), (-0.429, -0.1575, -4.632), (-0.07531, -0.1535, -4.76), (-0.5503, -0.1578, -4.76), (-0.1965, -0.1554, -4.632), (-0.6401, -0.1578, -4.883), (-0.01543, -0.2961, -4.883), (-0.4292, -0.2202, -4.65), (-0.5503, -0.2804, -4.76), (-0.07531, -0.2777, -4.76), (-0.1968, -0.2205, -4.649), (-0.6401, -0.2996, -4.883)], [], [(10, 2, 3, 13), (17, 4, 481, 495), (14, 7, 484, 498), (6, 483, 484, 7), (4, 5, 482, 481), (0, 1, 5, 4), (2, 6, 7, 3), (13, 3, 7, 14), (8, 0, 4, 17), (2, 10, 19, 6), (10, 9, 18, 19), (9, 8, 17, 18), (1, 11, 16, 5), (11, 12, 15, 16), (12, 13, 14, 15), (5, 16, 500, 482), (16, 15, 499, 500), (15, 14, 498, 499), (6, 19, 497, 483), (19, 18, 496, 497), (18, 17, 495, 496), (0, 8, 11, 1), (8, 9, 12, 11), (9, 10, 13, 12), (40, 22, 23, 41), (37, 24, 511, 525), (43, 27, 514, 541), (26, 513, 514, 27), (24, 25, 512, 511), (20, 21, 25, 24), (22, 26, 27, 23), (41, 23, 27, 43), (28, 20, 24, 37), (40, 30, 39, 42), (30, 29, 38, 39), (29, 28, 37, 38), (21, 31, 36, 25), (31, 32, 35, 36), (32, 33, 34, 35), (25, 36, 530, 512), (36, 35, 529, 530), (35, 34, 528, 529), (42, 39, 527, 539), (39, 38, 526, 527), (38, 37, 525, 526), (20, 28, 31, 21), (28, 29, 32, 31), (29, 30, 33, 32), (26, 42, 539, 513), (22, 40, 42, 26), (33, 41, 43, 34), (34, 43, 541, 528), (30, 40, 41, 33), (52, 45, 47, 53), (70, 68, 51, 54), (54, 51, 49, 55), (64, 63, 45, 52), (72, 50, 48, 69), (61, 47, 45, 63), (67, 64, 52, 59), (57, 54, 55, 58), (71, 70, 54, 57), (59, 52, 53, 56), (44, 59, 56, 46), (72, 71, 57, 50), (50, 57, 58, 48), (62, 67, 59, 44), (69, 75, 67, 62), (46, 56, 66, 60), (56, 53, 65, 66), (75, 74, 64, 67), (68, 61, 63, 73), (46, 60, 62, 44), (74, 73, 63, 64), (53, 47, 61, 65), (55, 49, 73, 74), (51, 68, 73, 49), (58, 55, 74, 75), (48, 58, 75, 69), (60, 66, 71, 72), (66, 65, 70, 71), (60, 72, 69, 62), (65, 61, 68, 70), (84, 77, 79, 85), (102, 100, 83, 86), (86, 83, 81, 87), (96, 95, 77, 84), (104, 82, 80, 101), (93, 79, 77, 95), (99, 96, 84, 91), (89, 86, 87, 90), (103, 102, 86, 89), (91, 84, 85, 88), (76, 91, 88, 78), (104, 103, 89, 82), (82, 89, 90, 80), (94, 99, 91, 76), (101, 107, 99, 94), (78, 88, 98, 92), (88, 85, 97, 98), (107, 106, 96, 99), (100, 93, 95, 105), (78, 92, 94, 76), (106, 105, 95, 96), (85, 79, 93, 97), (87, 81, 105, 106), (83, 100, 105, 81), (90, 87, 106, 107), (80, 90, 107, 101), (92, 98, 103, 104), (98, 97, 102, 103), (92, 104, 101, 94), (97, 93, 100, 102), (116, 109, 111, 117), (128, 126, 115, 118), (118, 115, 113, 119), (124, 123, 109, 116), (129, 114, 112, 127), (121, 111, 109, 123), (122, 124, 116, 108), (114, 118, 119, 112), (129, 128, 118, 114), (108, 116, 117, 110), (110, 117, 125, 120), (127, 131, 124, 122), (126, 121, 123, 130), (110, 120, 122, 108), (131, 130, 123, 124), (117, 111, 121, 125), (119, 113, 130, 131), (115, 126, 130, 113), (112, 119, 131, 127), (120, 125, 128, 129), (120, 129, 127, 122), (125, 121, 126, 128), (148, 133, 135, 149), (153, 141, 139, 150), (150, 139, 137, 151), (155, 145, 133, 148), (140, 138, 136, 142), (146, 135, 133, 145), (139, 141, 143, 137), (144, 140, 142, 147), (151, 137, 143, 152), (154, 146, 141, 153), (149, 135, 146, 154), (134, 144, 147, 132), (141, 146, 145, 143), (152, 143, 145, 155), (168, 152, 155, 171), (165, 149, 154, 170), (170, 154, 153, 169), (167, 151, 152, 168), (171, 155, 148, 164), (166, 150, 151, 167), (169, 153, 150, 166), (164, 148, 149, 165), (132, 163, 156, 134), (140, 160, 157, 138), (138, 157, 158, 136), (147, 162, 163, 132), (136, 158, 159, 142), (144, 161, 160, 140), (134, 156, 161, 144), (142, 159, 162, 147), (163, 164, 165, 156), (160, 169, 166, 157), (157, 166, 167, 158), (162, 171, 164, 163), (158, 167, 168, 159), (161, 170, 169, 160), (156, 165, 170, 161), (159, 168, 171, 162), (188, 173, 175, 189), (193, 181, 179, 190), (190, 179, 177, 191), (195, 185, 173, 188), (180, 178, 176, 182), (186, 175, 173, 185), (179, 181, 183, 177), (184, 180, 182, 187), (191, 177, 183, 192), (194, 186, 181, 193), (189, 175, 186, 194), (174, 184, 187, 172), (181, 186, 185, 183), (192, 183, 185, 195), (208, 192, 195, 211), (205, 189, 194, 210), (210, 194, 193, 209), (207, 191, 192, 208), (211, 195, 188, 204), (206, 190, 191, 207), (209, 193, 190, 206), (204, 188, 189, 205), (172, 203, 196, 174), (180, 200, 197, 178), (178, 197, 198, 176), (187, 202, 203, 172), (176, 198, 199, 182), (184, 201, 200, 180), (174, 196, 201, 184), (182, 199, 202, 187), (203, 204, 205, 196), (200, 209, 206, 197), (197, 206, 207, 198), (202, 211, 204, 203), (198, 207, 208, 199), (201, 210, 209, 200), (196, 205, 210, 201), (199, 208, 211, 202), (474, 475, 469, 467), (221, 215, 219, 222), (228, 227, 217, 223), (223, 217, 213, 220), (224, 226, 216, 212), (227, 225, 213, 217), (216, 223, 220, 212), (226, 228, 223, 216), (214, 221, 222, 218), (471, 474, 467, 465), (212, 220, 229, 224), (218, 222, 468, 470), (219, 215, 469, 466), (214, 218, 470, 465), (222, 219, 466, 468), (220, 213, 225, 229), (232, 231, 235, 236), (769, 793, 242), (233, 289, 239, 240), (288, 232, 236, 237), (230, 287, 234), (290, 233, 240, 241), (790, 288, 237, 238), (231, 230, 234, 235), (793, 290, 241, 242), (289, 790, 238, 239), (769, 242, 251), (240, 239, 248, 249), (237, 236, 245, 246), (234, 287, 243), (241, 240, 249, 250), (238, 237, 246, 247), (235, 234, 243, 244), (242, 241, 250, 251), (239, 238, 247, 248), (236, 235, 244, 245), (248, 247, 256, 257), (245, 244, 253, 254), (769, 251, 260), (249, 248, 257, 258), (246, 245, 254, 255), (243, 287, 252), (250, 249, 258, 259), (247, 246, 255, 256), (244, 243, 252, 253), (251, 250, 259, 260), (253, 252, 261, 262), (260, 259, 268, 269), (257, 256, 265, 266), (254, 253, 262, 263), (769, 260, 269), (258, 257, 266, 267), (255, 254, 263, 264), (252, 287, 261), (259, 258, 267, 268), (256, 255, 264, 265), (265, 264, 273, 274), (262, 261, 270, 271), (269, 268, 277, 278), (266, 265, 274, 275), (263, 262, 271, 272), (769, 269, 278), (267, 266, 275, 276), (264, 263, 272, 273), (261, 287, 270), (268, 267, 276, 277), (270, 287, 279), (277, 276, 285, 286), (274, 273, 282, 283), (271, 270, 279, 280), (278, 277, 286, 787), (275, 274, 283, 284), (272, 271, 280, 281), (769, 278, 787), (276, 275, 284, 285), (273, 272, 281, 282), (284, 283, 799, 800), (281, 280, 796, 797), (279, 287, 804, 795), (285, 284, 800, 801), (282, 281, 797, 798), (286, 285, 801, 802), (283, 282, 798, 799), (280, 279, 795, 796), (787, 286, 802, 803), (316, 301, 294, 302), (315, 304, 298, 305), (314, 307, 296, 308), (313, 310, 292, 300), (312, 306, 295, 309), (311, 301, 292, 310), (307, 311, 310, 296), (298, 304, 311, 307), (304, 294, 301, 311), (299, 312, 309, 291), (293, 303, 312, 299), (303, 297, 306, 312), (309, 313, 300, 291), (295, 308, 313, 309), (308, 296, 310, 313), (306, 314, 308, 295), (297, 305, 314, 306), (305, 298, 307, 314), (303, 315, 305, 297), (293, 302, 315, 303), (302, 294, 304, 315), (299, 316, 302, 293), (291, 300, 316, 299), (300, 292, 301, 316), (342, 327, 320, 328), (341, 330, 324, 331), (340, 333, 322, 334), (339, 336, 318, 326), (338, 332, 321, 335), (337, 327, 318, 336), (333, 337, 336, 322), (324, 330, 337, 333), (330, 320, 327, 337), (325, 338, 335, 317), (319, 329, 338, 325), (329, 323, 332, 338), (335, 339, 326, 317), (321, 334, 339, 335), (334, 322, 336, 339), (332, 340, 334, 321), (323, 331, 340, 332), (331, 324, 333, 340), (329, 341, 331, 323), (319, 328, 341, 329), (328, 320, 330, 341), (325, 342, 328, 319), (317, 326, 342, 325), (326, 318, 327, 342), (368, 353, 346, 354), (367, 356, 350, 357), (366, 359, 348, 360), (365, 362, 344, 352), (364, 358, 347, 361), (363, 353, 344, 362), (359, 363, 362, 348), (350, 356, 363, 359), (356, 346, 353, 363), (351, 364, 361, 343), (345, 355, 364, 351), (355, 349, 358, 364), (361, 365, 352, 343), (347, 360, 365, 361), (360, 348, 362, 365), (358, 366, 360, 347), (349, 357, 366, 358), (357, 350, 359, 366), (355, 367, 357, 349), (345, 354, 367, 355), (354, 346, 356, 367), (351, 368, 354, 345), (343, 352, 368, 351), (352, 344, 353, 368), (899, 888, 372, 373), (377, 375, 370, 376), (896, 374, 369, 893), (375, 895, 894, 370), (372, 888, 895, 375), (887, 371, 374, 896), (369, 376, 897, 893), (376, 370, 894, 897), (374, 377, 376, 369), (371, 373, 377, 374), (373, 372, 375, 377), (887, 899, 373, 371), (403, 388, 381, 389), (402, 391, 385, 392), (401, 394, 383, 395), (400, 397, 379, 387), (399, 393, 382, 396), (398, 388, 379, 397), (394, 398, 397, 383), (385, 391, 398, 394), (391, 381, 388, 398), (386, 399, 396, 378), (380, 390, 399, 386), (390, 384, 393, 399), (396, 400, 387, 378), (382, 395, 400, 396), (395, 383, 397, 400), (393, 401, 395, 382), (384, 392, 401, 393), (392, 385, 394, 401), (390, 402, 392, 384), (380, 389, 402, 390), (389, 381, 391, 402), (386, 403, 389, 380), (378, 387, 403, 386), (387, 379, 388, 403), (429, 414, 407, 415), (428, 417, 411, 418), (427, 420, 409, 421), (426, 423, 405, 413), (425, 419, 408, 422), (424, 414, 405, 423), (420, 424, 423, 409), (411, 417, 424, 420), (417, 407, 414, 424), (412, 425, 422, 404), (406, 416, 425, 412), (416, 410, 419, 425), (422, 426, 413, 404), (408, 421, 426, 422), (421, 409, 423, 426), (419, 427, 421, 408), (410, 418, 427, 419), (418, 411, 420, 427), (416, 428, 418, 410), (406, 415, 428, 416), (415, 407, 417, 428), (412, 429, 415, 406), (404, 413, 429, 412), (413, 405, 414, 429), (455, 440, 433, 441), (454, 443, 437, 444), (453, 446, 435, 447), (452, 449, 431, 439), (451, 445, 434, 448), (450, 440, 431, 449), (446, 450, 449, 435), (437, 443, 450, 446), (443, 433, 440, 450), (438, 451, 448, 430), (432, 442, 451, 438), (442, 436, 445, 451), (448, 452, 439, 430), (434, 447, 452, 448), (447, 435, 449, 452), (445, 453, 447, 434), (436, 444, 453, 445), (444, 437, 446, 453), (442, 454, 444, 436), (432, 441, 454, 442), (441, 433, 443, 454), (438, 455, 441, 432), (430, 439, 455, 438), (439, 431, 440, 455), (994, 983, 459, 460), (464, 462, 457, 463), (991, 461, 456, 988), (462, 990, 989, 457), (459, 983, 990, 462), (982, 458, 461, 991), (456, 463, 992, 988), (463, 457, 989, 992), (461, 464, 463, 456), (458, 460, 464, 461), (460, 459, 462, 464), (982, 994, 460, 458), (471, 476, 226, 224), (467, 469, 215, 221), (473, 472, 227, 228), (476, 473, 228, 226), (472, 475, 225, 227), (465, 467, 221, 214), (466, 469, 475, 472), (470, 468, 473, 476), (468, 466, 472, 473), (465, 470, 476, 471), (224, 229, 474, 471), (229, 225, 475, 474), (491, 494, 480, 479), (504, 495, 481, 485), (501, 498, 484, 488), (487, 488, 484, 483), (485, 481, 482, 486), (477, 485, 486, 478), (479, 480, 488, 487), (494, 501, 488, 480), (489, 504, 485, 477), (479, 487, 506, 491), (491, 506, 505, 490), (490, 505, 504, 489), (478, 486, 503, 492), (492, 503, 502, 493), (493, 502, 501, 494), (486, 482, 500, 503), (503, 500, 499, 502), (502, 499, 498, 501), (487, 483, 497, 506), (506, 497, 496, 505), (505, 496, 495, 504), (477, 478, 492, 489), (489, 492, 493, 490), (490, 493, 494, 491), (537, 538, 510, 509), (534, 525, 511, 515), (542, 541, 514, 518), (517, 518, 514, 513), (515, 511, 512, 516), (507, 515, 516, 508), (509, 510, 518, 517), (538, 542, 518, 510), (519, 534, 515, 507), (537, 540, 536, 521), (521, 536, 535, 520), (520, 535, 534, 519), (508, 516, 533, 522), (522, 533, 532, 523), (523, 532, 531, 524), (516, 512, 530, 533), (533, 530, 529, 532), (532, 529, 528, 531), (540, 539, 527, 536), (536, 527, 526, 535), (535, 526, 525, 534), (507, 508, 522, 519), (519, 522, 523, 520), (520, 523, 524, 521), (517, 513, 539, 540), (509, 517, 540, 537), (524, 531, 542, 538), (531, 528, 541, 542), (521, 524, 538, 537), (551, 552, 546, 544), (569, 553, 550, 567), (553, 554, 548, 550), (563, 551, 544, 562), (571, 568, 547, 549), (560, 562, 544, 546), (566, 558, 551, 563), (556, 557, 554, 553), (570, 556, 553, 569), (558, 555, 552, 551), (543, 545, 555, 558), (571, 549, 556, 570), (549, 547, 557, 556), (561, 543, 558, 566), (568, 561, 566, 574), (545, 559, 565, 555), (555, 565, 564, 552), (574, 566, 563, 573), (567, 572, 562, 560), (545, 543, 561, 559), (573, 563, 562, 572), (552, 564, 560, 546), (554, 573, 572, 548), (550, 548, 572, 567), (557, 574, 573, 554), (547, 568, 574, 557), (559, 571, 570, 565), (565, 570, 569, 564), (559, 561, 568, 571), (564, 569, 567, 560), (583, 584, 578, 576), (601, 585, 582, 599), (585, 586, 580, 582), (595, 583, 576, 594), (603, 600, 579, 581), (592, 594, 576, 578), (598, 590, 583, 595), (588, 589, 586, 585), (602, 588, 585, 601), (590, 587, 584, 583), (575, 577, 587, 590), (603, 581, 588, 602), (581, 579, 589, 588), (593, 575, 590, 598), (600, 593, 598, 606), (577, 591, 597, 587), (587, 597, 596, 584), (606, 598, 595, 605), (599, 604, 594, 592), (577, 575, 593, 591), (605, 595, 594, 604), (584, 596, 592, 578), (586, 605, 604, 580), (582, 580, 604, 599), (589, 606, 605, 586), (579, 600, 606, 589), (591, 603, 602, 597), (597, 602, 601, 596), (591, 593, 600, 603), (596, 601, 599, 592), (615, 616, 610, 608), (627, 617, 614, 625), (617, 618, 612, 614), (623, 615, 608, 622), (628, 626, 611, 613), (620, 622, 608, 610), (621, 607, 615, 623), (613, 611, 618, 617), (628, 613, 617, 627), (607, 609, 616, 615), (609, 619, 624, 616), (626, 621, 623, 630), (625, 629, 622, 620), (609, 607, 621, 619), (630, 623, 622, 629), (616, 624, 620, 610), (618, 630, 629, 612), (614, 612, 629, 625), (611, 626, 630, 618), (619, 628, 627, 624), (619, 621, 626, 628), (624, 627, 625, 620), (647, 648, 634, 632), (652, 649, 638, 640), (649, 650, 636, 638), (654, 647, 632, 644), (639, 641, 635, 637), (645, 644, 632, 634), (638, 636, 642, 640), (643, 646, 641, 639), (650, 651, 642, 636), (653, 652, 640, 645), (648, 653, 645, 634), (633, 631, 646, 643), (640, 642, 644, 645), (651, 654, 644, 642), (667, 670, 654, 651), (664, 669, 653, 648), (669, 668, 652, 653), (666, 667, 651, 650), (670, 663, 647, 654), (665, 666, 650, 649), (668, 665, 649, 652), (663, 664, 648, 647), (631, 633, 655, 662), (639, 637, 656, 659), (637, 635, 657, 656), (646, 631, 662, 661), (635, 641, 658, 657), (643, 639, 659, 660), (633, 643, 660, 655), (641, 646, 661, 658), (662, 655, 664, 663), (659, 656, 665, 668), (656, 657, 666, 665), (661, 662, 663, 670), (657, 658, 667, 666), (660, 659, 668, 669), (655, 660, 669, 664), (658, 661, 670, 667), (687, 688, 674, 672), (692, 689, 678, 680), (689, 690, 676, 678), (694, 687, 672, 684), (679, 681, 675, 677), (685, 684, 672, 674), (678, 676, 682, 680), (683, 686, 681, 679), (690, 691, 682, 676), (693, 692, 680, 685), (688, 693, 685, 674), (673, 671, 686, 683), (680, 682, 684, 685), (691, 694, 684, 682), (707, 710, 694, 691), (704, 709, 693, 688), (709, 708, 692, 693), (706, 707, 691, 690), (710, 703, 687, 694), (705, 706, 690, 689), (708, 705, 689, 692), (703, 704, 688, 687), (671, 673, 695, 702), (679, 677, 696, 699), (677, 675, 697, 696), (686, 671, 702, 701), (675, 681, 698, 697), (683, 679, 699, 700), (673, 683, 700, 695), (681, 686, 701, 698), (702, 695, 704, 703), (699, 696, 705, 708), (696, 697, 706, 705), (701, 702, 703, 710), (697, 698, 707, 706), (700, 699, 708, 709), (695, 700, 709, 704), (698, 701, 710, 707), (1004, 997, 999, 1005), (720, 721, 718, 714), (727, 722, 716, 726), (722, 719, 712, 716), (723, 711, 715, 725), (726, 716, 712, 724), (715, 711, 719, 722), (725, 715, 722, 727), (713, 717, 721, 720), (1001, 995, 997, 1004), (711, 723, 728, 719), (717, 1000, 998, 721), (718, 996, 999, 714), (713, 995, 1000, 717), (721, 998, 996, 718), (719, 728, 724, 712), (731, 735, 734, 730), (769, 741, 793), (732, 739, 738, 791), (789, 736, 735, 731), (729, 733, 788), (792, 740, 739, 732), (790, 737, 736, 789), (730, 734, 733, 729), (793, 741, 740, 792), (791, 738, 737, 790), (769, 750, 741), (739, 748, 747, 738), (736, 745, 744, 735), (733, 742, 788), (740, 749, 748, 739), (737, 746, 745, 736), (734, 743, 742, 733), (741, 750, 749, 740), (738, 747, 746, 737), (735, 744, 743, 734), (747, 756, 755, 746), (744, 753, 752, 743), (769, 759, 750), (748, 757, 756, 747), (745, 754, 753, 744), (742, 751, 788), (749, 758, 757, 748), (746, 755, 754, 745), (743, 752, 751, 742), (750, 759, 758, 749), (752, 761, 760, 751), (759, 768, 767, 758), (756, 765, 764, 755), (753, 762, 761, 752), (769, 768, 759), (757, 766, 765, 756), (754, 763, 762, 753), (751, 760, 788), (758, 767, 766, 757), (755, 764, 763, 754), (764, 774, 773, 763), (761, 771, 770, 760), (768, 778, 777, 767), (765, 775, 774, 764), (762, 772, 771, 761), (769, 778, 768), (766, 776, 775, 765), (763, 773, 772, 762), (760, 770, 788), (767, 777, 776, 766), (770, 779, 788), (777, 786, 785, 776), (774, 783, 782, 773), (771, 780, 779, 770), (778, 787, 786, 777), (775, 784, 783, 774), (772, 781, 780, 771), (769, 787, 778), (776, 785, 784, 775), (773, 782, 781, 772), (784, 800, 799, 783), (781, 797, 796, 780), (779, 795, 804, 788), (785, 801, 800, 784), (782, 798, 797, 781), (769, 794, 803, 787), (786, 802, 801, 785), (783, 799, 798, 782), (780, 796, 795, 779), (787, 803, 802, 786), (830, 816, 808, 815), (829, 819, 812, 818), (828, 822, 810, 821), (827, 814, 806, 824), (826, 823, 809, 820), (825, 824, 806, 815), (821, 810, 824, 825), (812, 821, 825, 818), (818, 825, 815, 808), (813, 805, 823, 826), (807, 813, 826, 817), (817, 826, 820, 811), (823, 805, 814, 827), (809, 823, 827, 822), (822, 827, 824, 810), (820, 809, 822, 828), (811, 820, 828, 819), (819, 828, 821, 812), (817, 811, 819, 829), (807, 817, 829, 816), (816, 829, 818, 808), (813, 807, 816, 830), (805, 813, 830, 814), (814, 830, 815, 806), (856, 842, 834, 841), (855, 845, 838, 844), (854, 848, 836, 847), (853, 840, 832, 850), (852, 849, 835, 846), (851, 850, 832, 841), (847, 836, 850, 851), (838, 847, 851, 844), (844, 851, 841, 834), (839, 831, 849, 852), (833, 839, 852, 843), (843, 852, 846, 837), (849, 831, 840, 853), (835, 849, 853, 848), (848, 853, 850, 836), (846, 835, 848, 854), (837, 846, 854, 845), (845, 854, 847, 838), (843, 837, 845, 855), (833, 843, 855, 842), (842, 855, 844, 834), (839, 833, 842, 856), (831, 839, 856, 840), (840, 856, 841, 832), (882, 868, 860, 867), (881, 871, 864, 870), (880, 874, 862, 873), (879, 866, 858, 876), (878, 875, 861, 872), (877, 876, 858, 867), (873, 862, 876, 877), (864, 873, 877, 870), (870, 877, 867, 860), (865, 857, 875, 878), (859, 865, 878, 869), (869, 878, 872, 863), (875, 857, 866, 879), (861, 875, 879, 874), (874, 879, 876, 862), (872, 861, 874, 880), (863, 872, 880, 871), (871, 880, 873, 864), (869, 863, 871, 881), (859, 869, 881, 868), (868, 881, 870, 860), (865, 859, 868, 882), (857, 865, 882, 866), (866, 882, 867, 858), (899, 889, 886, 888), (898, 892, 884, 891), (896, 893, 883, 890), (891, 884, 894, 895), (886, 891, 895, 888), (887, 896, 890, 885), (883, 893, 897, 892), (892, 897, 894, 884), (890, 883, 892, 898), (885, 890, 898, 889), (889, 898, 891, 886), (887, 885, 889, 899), (925, 911, 903, 910), (924, 914, 907, 913), (923, 917, 905, 916), (922, 909, 901, 919), (921, 918, 904, 915), (920, 919, 901, 910), (916, 905, 919, 920), (907, 916, 920, 913), (913, 920, 910, 903), (908, 900, 918, 921), (902, 908, 921, 912), (912, 921, 915, 906), (918, 900, 909, 922), (904, 918, 922, 917), (917, 922, 919, 905), (915, 904, 917, 923), (906, 915, 923, 914), (914, 923, 916, 907), (912, 906, 914, 924), (902, 912, 924, 911), (911, 924, 913, 903), (908, 902, 911, 925), (900, 908, 925, 909), (909, 925, 910, 901), (951, 937, 929, 936), (950, 940, 933, 939), (949, 943, 931, 942), (948, 935, 927, 945), (947, 944, 930, 941), (946, 945, 927, 936), (942, 931, 945, 946), (933, 942, 946, 939), (939, 946, 936, 929), (934, 926, 944, 947), (928, 934, 947, 938), (938, 947, 941, 932), (944, 926, 935, 948), (930, 944, 948, 943), (943, 948, 945, 931), (941, 930, 943, 949), (932, 941, 949, 940), (940, 949, 942, 933), (938, 932, 940, 950), (928, 938, 950, 937), (937, 950, 939, 929), (934, 928, 937, 951), (926, 934, 951, 935), (935, 951, 936, 927), (977, 963, 955, 962), (976, 966, 959, 965), (975, 969, 957, 968), (974, 961, 953, 971), (973, 970, 956, 967), (972, 971, 953, 962), (968, 957, 971, 972), (959, 968, 972, 965), (965, 972, 962, 955), (960, 952, 970, 973), (954, 960, 973, 964), (964, 973, 967, 958), (970, 952, 961, 974), (956, 970, 974, 969), (969, 974, 971, 957), (967, 956, 969, 975), (958, 967, 975, 966), (966, 975, 968, 959), (964, 958, 966, 976), (954, 964, 976, 963), (963, 976, 965, 955), (960, 954, 963, 977), (952, 960, 977, 961), (961, 977, 962, 953), (994, 984, 981, 983), (993, 987, 979, 986), (991, 988, 978, 985), (986, 979, 989, 990), (981, 986, 990, 983), (982, 991, 985, 980), (978, 988, 992, 987), (987, 992, 989, 979), (985, 978, 987, 993), (980, 985, 993, 984), (984, 993, 986, 981), (982, 980, 984, 994), (1001, 723, 725, 1006), (997, 720, 714, 999), (1003, 727, 726, 1002), (1006, 725, 727, 1003), (1002, 726, 724, 1005), (995, 713, 720, 997), (996, 1002, 1005, 999), (1000, 1006, 1003, 998), (998, 1003, 1002, 996), (995, 1001, 1006, 1000), (723, 1001, 1004, 728), (728, 1004, 1005, 724)])
me_cube.polygons.foreach_set('material_index', [0, 0, 0, 0, 0, 0, 0, 0, 0, 0, 0, 0, 0, 0, 0, 0, 0, 0, 0, 0, 0, 0, 0, 0, 0, 0, 0, 0, 0, 0, 0, 0, 0, 0, 0, 0, 0, 0, 0, 0, 0, 0, 0, 0, 0, 0, 0, 0, 0, 0, 0, 0, 0, 1, 1, 1, 1, 1, 1, 1, 1, 1, 1, 1, 1, 1, 1, 1, 1, 1, 1, 1, 1, 1, 1, 1, 1, 1, 1, 1, 1, 1, 1, 1, 1, 1, 1, 1, 1, 1, 1, 1, 1, 1, 1, 1, 1, 1, 1, 1, 1, 1, 1, 1, 1, 1, 1, 1, 1, 1, 1, 1, 1, 1, 1, 1, 1, 1, 1, 1, 1, 1, 1, 1, 1, 1, 1, 1, 1, 1, 1, 1, 1, 1, 1, 1, 1, 1, 1, 1, 1, 1, 1, 1, 1, 1, 1, 1, 1, 1, 1, 1, 1, 1, 1, 1, 1, 1, 1, 1, 1, 1, 1, 1, 1, 1, 1, 1, 1, 1, 1, 1, 1, 1, 1, 1, 1, 1, 1, 1, 1, 1, 1, 1, 1, 1, 1, 1, 1, 1, 1, 1, 1, 1, 1, 1, 1, 1, 1, 1, 1, 1, 1, 1, 1, 1, 1, 1, 1, 1, 1, 1, 1, 1, 1, 1, 1, 1, 1, 1, 1, 1, 1, 1, 1, 1, 1, 0, 0, 0, 0, 0, 0, 0, 0, 0, 0, 0, 0, 0, 0, 0, 0, 0, 0, 0, 0, 0, 0, 0, 0, 0, 0, 0, 0, 0, 0, 0, 0, 0, 0, 0, 0, 0, 0, 0, 0, 0, 0, 0, 0, 0, 0, 0, 0, 0, 0, 0, 0, 0, 0, 0, 0, 0, 0, 0, 0, 0, 0, 0, 0, 0, 0, 0, 0, 0, 1, 1, 1, 1, 1, 1, 1, 1, 1, 1, 1, 1, 1, 1, 1, 1, 1, 1, 1, 1, 1, 1, 1, 1, 1, 1, 1, 1, 1, 1, 1, 1, 1, 1, 1, 1, 1, 1, 1, 1, 1, 1, 1, 1, 1, 1, 1, 1, 1, 1, 1, 1, 1, 1, 1, 1, 1, 1, 1, 1, 1, 1, 1, 1, 1, 1, 1, 1, 1, 1, 1, 1, 0, 0, 0, 0, 0, 0, 0, 0, 0, 0, 0, 0, 1, 1, 1, 1, 1, 1, 1, 1, 1, 1, 1, 1, 1, 1, 1, 1, 1, 1, 1, 1, 1, 1, 1, 1, 1, 1, 1, 1, 1, 1, 1, 1, 1, 1, 1, 1, 1, 1, 1, 1, 1, 1, 1, 1, 1, 1, 1, 1, 1, 1, 1, 1, 1, 1, 1, 1, 1, 1, 1, 1, 1, 1, 1, 1, 1, 1, 1, 1, 1, 1, 1, 1, 0, 0, 0, 0, 0, 0, 0, 0, 0, 0, 0, 0, 1, 1, 1, 1, 1, 1, 1, 1, 1, 1, 1, 1, 0, 0, 0, 0, 0, 0, 0, 0, 0, 0, 0, 0, 0, 0, 0, 0, 0, 0, 0, 0, 0, 0, 0, 0, 0, 0, 0, 0, 0, 0, 0, 0, 0, 0, 0, 0, 0, 0, 0, 0, 0, 0, 0, 0, 0, 0, 0, 0, 0, 0, 0, 0, 0, 2, 2, 2, 2, 2, 2, 2, 2, 2, 2, 2, 2, 2, 2, 2, 2, 2, 2, 2, 2, 2, 2, 2, 2, 2, 2, 2, 2, 2, 2, 2, 2, 2, 2, 2, 2, 2, 2, 2, 2, 2, 2, 2, 2, 2, 2, 2, 2, 2, 2, 2, 2, 2, 2, 2, 2, 2, 2, 2, 2, 2, 2, 2, 2, 2, 2, 2, 2, 2, 2, 2, 2, 2, 2, 2, 2, 2, 2, 2, 2, 2, 2, 2, 2, 2, 2, 2, 2, 2, 2, 2, 2, 2, 2, 2, 2, 2, 2, 2, 2, 2, 2, 2, 2, 2, 2, 2, 2, 2, 2, 2, 2, 2, 2, 2, 2, 2, 2, 2, 2, 2, 2, 2, 2, 2, 2, 2, 2, 2, 2, 2, 2, 2, 2, 2, 2, 2, 2, 2, 2, 2, 2, 2, 2, 2, 2, 2, 2, 2, 2, 2, 2, 2, 2, 2, 2, 2, 2, 2, 2, 2, 2, 2, 2, 2, 2, 2, 2, 2, 2, 2, 2, 2, 2, 0, 0, 0, 0, 0, 0, 0, 0, 0, 0, 0, 0, 0, 0, 0, 0, 0, 0, 0, 0, 0, 0, 0, 0, 0, 0, 0, 0, 0, 0, 0, 0, 0, 0, 0, 0, 0, 0, 0, 0, 0, 0, 0, 0, 0, 0, 0, 0, 0, 0, 0, 0, 0, 0, 0, 0, 0, 0, 0, 0, 0, 0, 0, 0, 0, 0, 0, 0, 0, 0, 2, 2, 2, 2, 2, 2, 2, 2, 2, 2, 2, 2, 2, 2, 2, 2, 2, 2, 2, 2, 2, 2, 2, 2, 2, 2, 2, 2, 2, 2, 2, 2, 2, 2, 2, 2, 2, 2, 2, 2, 2, 2, 2, 2, 2, 2, 2, 2, 2, 2, 2, 2, 2, 2, 2, 2, 2, 2, 2, 2, 2, 2, 2, 2, 2, 2, 2, 2, 2, 2, 2, 2, 0, 0, 0, 0, 0, 0, 0, 0, 0, 0, 0, 0, 2, 2, 2, 2, 2, 2, 2, 2, 2, 2, 2, 2, 2, 2, 2, 2, 2, 2, 2, 2, 2, 2, 2, 2, 2, 2, 2, 2, 2, 2, 2, 2, 2, 2, 2, 2, 2, 2, 2, 2, 2, 2, 2, 2, 2, 2, 2, 2, 2, 2, 2, 2, 2, 2, 2, 2, 2, 2, 2, 2, 2, 2, 2, 2, 2, 2, 2, 2, 2, 2, 2, 2, 0, 0, 0, 0, 0, 0, 0, 0, 0, 0, 0, 0, 2, 2, 2, 2, 2, 2, 2, 2, 2, 2, 2, 2])
me_cube.materials.append(mat_material)
me_cube.materials.append(mat_material_001)
me_cube.materials.append(mat_material_002)
me_cube.use_remesh_preserve_volume = False
me_cube.use_remesh_preserve_attributes = False
me_cube.use_mirror_vertex_groups = False
me_cube.update()
arm_armature_001 = bpy.data.armatures.new('Armature.001')  # bones are not reproduced

# ---- objects
ob_armature = bpy.data.objects.new('Armature', arm_armature_001)
ob_cube = bpy.data.objects.new('Cube', me_cube)
ob_lamp = bpy.data.objects.new('Lamp', light_lamp)
ob_camera = bpy.data.objects.new('Camera', cam_camera)

# ---- transforms, parenting, visibility, modifiers, constraints
ob_armature.location = (0.0, 0.0, 4.982)
ob_armature.show_in_front = True
ob_armature.lineart.crease_threshold = 0.0
ob_cube.parent = ob_armature
ob_cube.matrix_parent_inverse = Matrix(((1.0, 0.0, 0.0, -0.0), (0.0, 1.0, 0.0, -0.0), (0.0, 0.0, 1.0, -4.982), (0.0, 0.0, 0.0, 1.0)))
ob_cube.location = (0.0, 0.01492, 4.945)
ob_cube.lock_rotations_4d = False
ob_cube.empty_display_type = 'ARROWS'
ob_cube.lineart.crease_threshold = 0.0
_vg = ob_cube.vertex_groups.new(name='Hip')
_vg.add([0, 1, 2, 3, 4, 5, 6, 7, 8, 9, 10, 11, 12, 13, 14, 15, 16, 17, 18, 19, 477, 478, 479, 480, 481, 482, 483, 484, 485, 486, 487, 488, 489, 490, 491, 492, 493, 494, 495, 496, 497, 498, 499, 500, 501, 502, 503, 504, 505, 506], 1.0, 'REPLACE')
_vg = ob_cube.vertex_groups.new(name='Spine')
_vg.add([20, 21, 22, 23, 24, 25, 26, 27, 28, 29, 30, 31, 32, 33, 34, 35, 36, 37, 38, 39, 40, 41, 42, 43, 369, 370, 371, 372, 373, 374, 375, 376, 377, 507, 508, 509, 510, 511, 512, 513, 514, 515, 516, 517, 518, 519, 520, 521, 522, 523, 524, 525, 526, 527, 528, 529, 530, 531, 532, 533, 534, 535, 536, 537, 538, 539, 540, 541, 542, 883, 884, 885, 886, 887, 888, 889, 890, 891, 892, 893, 894, 895, 896, 897, 898, 899], 1.0, 'REPLACE')
_vg = ob_cube.vertex_groups.new(name='Head')
_vg.add([230, 231, 232, 233, 234, 235, 236, 237, 238, 239, 240, 241, 242, 243, 244, 245, 246, 247, 248, 249, 250, 251, 252, 253, 254, 255, 256, 257, 258, 259, 260, 261, 262, 263, 264, 265, 266, 267, 268, 269, 270, 271, 272, 273, 274, 275, 276, 277, 278, 279, 280, 281, 282, 283, 284, 285, 286, 287, 288, 289, 290, 456, 457, 458, 459, 460, 461, 462, 463, 464, 729, 730, 731, 732, 733, 734, 735, 736, 737, 738, 739, 740, 741, 742, 743, 744, 745, 746, 747, 748, 749, 750, 751, 752, 753, 754, 755, 756, 757, 758, 759, 760, 761, 762, 763, 764, 765, 766, 767, 768, 769, 770, 771, 772, 773, 774, 775, 776, 777, 778, 779, 780, 781, 782, 783, 784, 785, 786, 787, 788, 789, 790, 791, 792, 793, 794, 795, 796, 797, 798, 799, 800, 801, 802, 803, 804, 978, 979, 980, 981, 982, 983, 984, 985, 986, 987, 988, 989, 990, 991, 992, 993, 994], 1.0, 'REPLACE')
_vg = ob_cube.vertex_groups.new(name='Upper Arm.L')
_vg.add([44, 45, 46, 47, 48, 49, 50, 51, 52, 53, 54, 55, 56, 57, 58, 59, 60, 61, 62, 63, 64, 65, 66, 67, 68, 69, 70, 71, 72, 73, 74, 75, 378, 379, 380, 381, 382, 383, 384, 385, 386, 387, 388, 389, 390, 391, 392, 393, 394, 395, 396, 397, 398, 399, 400, 401, 402, 403], 1.0, 'REPLACE')
_vg = ob_cube.vertex_groups.new(name='Lower Arm.L')
_vg.add([76, 77, 78, 79, 80, 81, 82, 83, 84, 85, 86, 87, 88, 89, 90, 91, 92, 93, 94, 95, 96, 97, 98, 99, 100, 101, 102, 103, 104, 105, 106, 107, 404, 405, 406, 407, 408, 409, 410, 411, 412, 413, 414, 415, 416, 417, 418, 419, 420, 421, 422, 423, 424, 425, 426, 427, 428, 429], 1.0, 'REPLACE')
_vg = ob_cube.vertex_groups.new(name='Hand.R')
for _i, _w in zip([477, 478, 479, 480, 481, 482, 483, 484, 485, 486, 487, 488, 489, 490, 491, 492, 493, 494, 495, 496, 497, 498, 499, 500, 501, 502, 503, 504, 505, 506, 507, 508, 509, 510, 511, 512, 513, 514, 515, 516, 517, 518, 519, 520, 521, 522, 523, 524, 525, 526, 527, 528, 529, 530, 531, 532, 533, 534, 535, 536, 537, 538, 539, 540, 541, 542, 543, 544, 545, 546, 547, 548, 549, 550, 551, 552, 553, 554, 555, 556, 557, 558, 559, 560, 561, 562, 563, 564, 565, 566, 567, 568, 569, 570, 571, 572, 573, 574, 575, 576, 577, 578, 579, 580, 581, 582, 583, 584, 585, 586, 587, 588, 589, 590, 591, 592, 593, 594, 595, 596, 597, 598, 599, 600, 601, 602, 603, 604, 605, 606, 607, 608, 609, 610, 611, 612, 613, 614, 615, 616, 617, 618, 619, 620, 621, 622, 623, 624, 625, 626, 627, 628, 629, 630, 631, 632, 633, 634, 635, 636, 637, 638, 639, 640, 641, 642, 643, 644, 645, 646, 647, 648, 649, 650, 651, 652, 653, 654, 655, 656, 657, 658, 659, 660, 661, 662, 663, 664, 665, 666, 667, 668, 669, 670, 671, 672, 673, 674, 675, 676, 677, 678, 679, 680, 681, 682, 683, 684, 685, 686, 687, 688, 689, 690, 691, 692, 693, 694, 695, 696, 697, 698, 699, 700, 701, 702, 703, 704, 705, 706, 707, 708, 709, 710, 711, 712, 713, 714, 715, 716, 717, 718, 719, 720, 721, 722, 723, 724, 725, 726, 727, 728, 729, 730, 731, 732, 733, 734, 735, 736, 737, 738, 739, 740, 741, 742, 743, 744, 745, 746, 747, 748, 749, 750, 751, 752, 753, 754, 755, 756, 757, 758, 759, 760, 761, 762, 763, 764, 765, 766, 767, 768, 769, 770, 771, 772, 773, 774, 775, 776, 777, 778, 779, 780, 781, 782, 783, 784, 785, 786, 787, 788, 789, 790, 791, 792, 793, 794, 795, 796, 797, 798, 799, 800, 801, 802, 803, 804, 805, 806, 807, 808, 809, 810, 811, 812, 813, 814, 815, 816, 817, 818, 819, 820, 821, 822, 823, 824, 825, 826, 827, 828, 829, 830, 831, 832, 833, 834, 835, 836, 837, 838, 839, 840, 841, 842, 843, 844, 845, 846, 847, 848, 849, 850, 851, 852, 853, 854, 855, 856, 857, 858, 859, 860, 861, 862, 863, 864, 865, 866, 867, 868, 869, 870, 871, 872, 873, 874, 875, 876, 877, 878, 879, 880, 881, 882, 883, 884, 885, 886, 887, 888, 889, 890, 891, 892, 893, 894, 895, 896, 897, 898, 899, 900, 901, 902, 903, 904, 905, 906, 907, 908, 909, 910, 911, 912, 913, 914, 915, 916, 917, 918, 919, 920, 921, 922, 923, 924, 925, 926, 927, 928, 929, 930, 931, 932, 933, 934, 935, 936, 937, 938, 939, 940, 941, 942, 943, 944, 945, 946, 947, 948, 949, 950, 951, 952, 953, 954, 955, 956, 957, 958, 959, 960, 961, 962, 963, 964, 965, 966, 967, 968, 969, 970, 971, 972, 973, 974, 975, 976, 977, 978, 979, 980, 981, 982, 983, 984, 985, 986, 987, 988, 989, 990, 991, 992, 993, 994, 995, 996, 997, 998, 999, 1000], [0.0, 0.0, 0.0, 0.0, 0.0, 0.0, 0.0, 0.0, 0.0, 0.0, 0.0, 0.0, 0.0, 0.0, 0.0, 0.0, 0.0, 0.0, 0.0, 0.0, 0.0, 0.0, 0.0, 0.0, 0.0, 0.0, 0.0, 0.0, 0.0, 0.0, 0.0, 0.0, 0.0, 0.0, 0.0, 0.0, 0.0, 0.0, 0.0, 0.0, 0.0, 0.0, 0.0, 0.0, 0.0, 0.0, 0.0, 0.0, 0.0, 0.0, 0.0, 0.0, 0.0, 0.0, 0.0, 0.0, 0.0, 0.0, 0.0, 0.0, 0.0, 0.0, 0.0, 0.0, 0.0, 0.0, 0.0, 0.0, 0.0, 0.0, 0.0, 0.0, 0.0, 0.0, 0.0, 0.0, 0.0, 0.0, 0.0, 0.0, 0.0, 0.0, 0.0, 0.0, 0.0, 0.0, 0.0, 0.0, 0.0, 0.0, 0.0, 0.0, 0.0, 0.0, 0.0, 0.0, 0.0, 0.0, 0.0, 0.0, 0.0, 0.0, 0.0, 0.0, 0.0, 0.0, 0.0, 0.0, 0.0, 0.0, 0.0, 0.0, 0.0, 0.0, 0.0, 0.0, 0.0, 0.0, 0.0, 0.0, 0.0, 0.0, 0.0, 0.0, 0.0, 0.0, 0.0, 0.0, 0.0, 0.0, 1.0, 1.0, 1.0, 1.0, 1.0, 1.0, 1.0, 1.0, 1.0, 1.0, 1.0, 1.0, 1.0, 1.0, 1.0, 1.0, 1.0, 1.0, 1.0, 1.0, 1.0, 1.0, 1.0, 1.0, 0.0, 0.0, 0.0, 0.0, 0.0, 0.0, 0.0, 0.0, 0.0, 0.0, 0.0, 0.0, 0.0, 0.0, 0.0, 0.0, 0.0, 0.0, 0.0, 0.0, 0.0, 0.0, 0.0, 0.0, 0.0, 0.0, 0.0, 0.0, 0.0, 0.0, 0.0, 0.0, 0.0, 0.0, 0.0, 0.0, 0.0, 0.0, 0.0, 0.0, 0.0, 0.0, 0.0, 0.0, 0.0, 0.0, 0.0, 0.0, 0.0, 0.0, 0.0, 0.0, 0.0, 0.0, 0.0, 0.0, 0.0, 0.0, 0.0, 0.0, 0.0, 0.0, 0.0, 0.0, 0.0, 0.0, 0.0, 0.0, 0.0, 0.0, 0.0, 0.0, 0.0, 0.0, 0.0, 0.0, 0.0, 0.0, 0.0, 0.0, 0.0, 0.0, 0.0, 0.0, 0.0, 0.0, 0.0, 0.0, 0.0, 0.0, 0.0, 0.0, 0.0, 0.0, 0.0, 0.0, 0.0, 0.0, 0.0, 0.0, 0.0, 0.0, 0.0, 0.0, 0.0, 0.0, 0.0, 0.0, 0.0, 0.0, 0.0, 0.0, 0.0, 0.0, 0.0, 0.0, 0.0, 0.0, 0.0, 0.0, 0.0, 0.0, 0.0, 0.0, 0.0, 0.0, 0.0, 0.0, 0.0, 0.0, 0.0, 0.0, 0.0, 0.0, 0.0, 0.0, 0.0, 0.0, 0.0, 0.0, 0.0, 0.0, 0.0, 0.0, 0.0, 0.0, 0.0, 0.0, 0.0, 0.0, 0.0, 0.0, 0.0, 0.0, 0.0, 0.0, 0.0, 0.0, 0.0, 0.0, 0.0, 0.0, 0.0, 0.0, 0.0, 0.0, 0.0, 0.0, 0.0, 0.0, 0.0, 0.0, 0.0, 0.0, 0.0, 0.0, 0.0, 0.0, 0.0, 0.0, 0.0, 0.0, 0.0, 0.0, 0.0, 0.0, 0.0, 0.0, 0.0, 0.0, 0.0, 0.0, 0.0, 0.0, 0.0, 0.0, 0.0, 0.0, 0.0, 0.0, 0.0, 0.0, 0.0, 0.0, 0.0, 0.0, 0.0, 0.0, 0.0, 0.0, 0.0, 0.0, 0.0, 0.0, 0.0, 0.0, 0.0, 0.0, 0.0, 0.0, 0.0, 0.0, 0.0, 0.0, 0.0, 0.0, 0.0, 0.0, 0.0, 0.0, 0.0, 0.0, 0.0, 0.0, 0.0, 0.0, 0.0, 0.0, 0.0, 0.0, 0.0, 0.0, 0.0, 0.0, 0.0, 0.0, 0.0, 0.0, 0.0, 0.0, 0.0, 0.0, 0.0, 0.0, 0.0, 0.0, 0.0, 0.0, 0.0, 0.0, 0.0, 0.0, 0.0, 0.0, 0.0, 0.0, 0.0, 0.0, 0.0, 0.0, 0.0, 0.0, 0.0, 0.0, 0.0, 0.0, 0.0, 0.0, 0.0, 0.0, 0.0, 0.0, 0.0, 0.0, 0.0, 0.0, 0.0, 0.0, 0.0, 0.0, 0.0, 0.0, 0.0, 0.0, 0.0, 0.0, 0.0, 0.0, 0.0, 0.0, 0.0, 0.0, 0.0, 0.0, 0.0, 0.0, 0.0, 0.0, 0.0, 0.0, 0.0, 0.0, 0.0, 0.0, 0.0, 0.0, 0.0, 0.0, 0.0, 0.0, 0.0, 1.0, 1.0, 1.0, 1.0, 1.0, 1.0, 1.0, 1.0, 1.0, 1.0, 1.0, 1.0, 1.0, 1.0, 1.0, 1.0, 1.0, 1.0, 1.0, 1.0, 1.0, 1.0, 1.0, 1.0, 1.0, 1.0, 0.0, 0.0, 0.0, 0.0, 0.0, 0.0, 0.0, 0.0, 0.0, 0.0, 0.0, 0.0, 0.0, 0.0, 0.0, 0.0, 0.0, 0.0, 0.0, 0.0, 0.0, 0.0, 0.0]): _vg.add([_i], _w, 'REPLACE')
_vg = ob_cube.vertex_groups.new(name='Upper Arm.R')
_vg.add([543, 544, 545, 546, 547, 548, 549, 550, 551, 552, 553, 554, 555, 556, 557, 558, 559, 560, 561, 562, 563, 564, 565, 566, 567, 568, 569, 570, 571, 572, 573, 574, 900, 901, 902, 903, 904, 905, 906, 907, 908, 909, 910, 911, 912, 913, 914, 915, 916, 917, 918, 919, 920, 921, 922, 923, 924, 925], 1.0, 'REPLACE')
_vg = ob_cube.vertex_groups.new(name='Lower Arm.R')
_vg.add([575, 576, 577, 578, 579, 580, 581, 582, 583, 584, 585, 586, 587, 588, 589, 590, 591, 592, 593, 594, 595, 596, 597, 598, 599, 600, 601, 602, 603, 604, 605, 606, 926, 927, 928, 929, 930, 931, 932, 933, 934, 935, 936, 937, 938, 939, 940, 941, 942, 943, 944, 945, 946, 947, 948, 949, 950, 951], 1.0, 'REPLACE')
_vg = ob_cube.vertex_groups.new(name='Upper Leg.L')
_vg.add([132, 133, 134, 135, 136, 137, 138, 139, 140, 141, 142, 143, 144, 145, 146, 147, 148, 149, 150, 151, 152, 153, 154, 155, 156, 157, 158, 159, 160, 161, 162, 163, 164, 165, 166, 167, 168, 169, 170, 171, 343, 344, 345, 346, 347, 348, 349, 350, 351, 352, 353, 354, 355, 356, 357, 358, 359, 360, 361, 362, 363, 364, 365, 366, 367, 368], 1.0, 'REPLACE')
_vg = ob_cube.vertex_groups.new(name='Lower Leg.L')
_vg.add([172, 173, 174, 175, 176, 177, 178, 179, 180, 181, 182, 183, 184, 185, 186, 187, 188, 189, 190, 191, 192, 193, 194, 195, 196, 197, 198, 199, 200, 201, 202, 203, 204, 205, 206, 207, 208, 209, 210, 211, 317, 318, 319, 320, 321, 322, 323, 324, 325, 326, 327, 328, 329, 330, 331, 332, 333, 334, 335, 336, 337, 338, 339, 340, 341, 342], 1.0, 'REPLACE')
_vg = ob_cube.vertex_groups.new(name='Toes.L')
for _i, _w in zip([212, 213, 216, 217, 220, 223, 224, 225, 226, 227, 228, 229, 471, 472, 473, 474, 475, 476], [1.0, 0.5, 1.0, 0.5, 1.0, 1.0, 1.0, 0.5, 1.0, 0.5, 1.0, 1.0, 0.3, 0.3, 0.3, 0.3, 0.3, 0.3]): _vg.add([_i], _w, 'REPLACE')
_vg = ob_cube.vertex_groups.new(name='Upper Leg.R')
_vg.add([631, 632, 633, 634, 635, 636, 637, 638, 639, 640, 641, 642, 643, 644, 645, 646, 647, 648, 649, 650, 651, 652, 653, 654, 655, 656, 657, 658, 659, 660, 661, 662, 663, 664, 665, 666, 667, 668, 669, 670, 857, 858, 859, 860, 861, 862, 863, 864, 865, 866, 867, 868, 869, 870, 871, 872, 873, 874, 875, 876, 877, 878, 879, 880, 881, 882], 1.0, 'REPLACE')
_vg = ob_cube.vertex_groups.new(name='Lower Leg.R')
_vg.add([671, 672, 673, 674, 675, 676, 677, 678, 679, 680, 681, 682, 683, 684, 685, 686, 687, 688, 689, 690, 691, 692, 693, 694, 695, 696, 697, 698, 699, 700, 701, 702, 703, 704, 705, 706, 707, 708, 709, 710, 831, 832, 833, 834, 835, 836, 837, 838, 839, 840, 841, 842, 843, 844, 845, 846, 847, 848, 849, 850, 851, 852, 853, 854, 855, 856], 1.0, 'REPLACE')
_vg = ob_cube.vertex_groups.new(name='Foot.L')
for _i, _w in zip([213, 214, 215, 217, 218, 219, 221, 222, 225, 227, 291, 292, 293, 294, 295, 296, 297, 298, 299, 300, 301, 302, 303, 304, 305, 306, 307, 308, 309, 310, 311, 312, 313, 314, 315, 316, 465, 466, 467, 468, 469, 470, 471, 472, 473, 474, 475, 476], [0.5, 1.0, 1.0, 0.5, 1.0, 1.0, 1.0, 1.0, 1.0, 1.0, 1.0, 1.0, 1.0, 1.0, 1.0, 1.0, 1.0, 1.0, 1.0, 1.0, 1.0, 1.0, 1.0, 1.0, 1.0, 1.0, 1.0, 1.0, 1.0, 1.0, 1.0, 1.0, 1.0, 1.0, 1.0, 1.0, 1.0, 1.0, 1.0, 1.0, 1.0, 1.0, 1.0, 1.0, 1.0, 1.0, 1.0, 1.0]): _vg.add([_i], _w, 'REPLACE')
_vg = ob_cube.vertex_groups.new(name='Hand.L')
for _i, _w in zip([0, 1, 2, 3, 4, 5, 6, 7, 8, 9, 10, 11, 12, 13, 14, 15, 16, 17, 18, 19, 20, 21, 22, 23, 24, 25, 26, 27, 28, 29, 30, 31, 32, 33, 34, 35, 36, 37, 38, 39, 40, 41, 42, 43, 44, 45, 46, 47, 48, 49, 50, 51, 52, 53, 54, 55, 56, 57, 58, 59, 60, 61, 62, 63, 64, 65, 66, 67, 68, 69, 70, 71, 72, 73, 74, 75, 76, 77, 78, 79, 80, 81, 82, 83, 84, 85, 86, 87, 88, 89, 90, 91, 92, 93, 94, 95, 96, 97, 98, 99, 100, 101, 102, 103, 104, 105, 106, 107, 108, 109, 110, 111, 112, 113, 114, 115, 116, 117, 118, 119, 120, 121, 122, 123, 124, 125, 126, 127, 128, 129, 130, 131, 132, 133, 134, 135, 136, 137, 138, 139, 140, 141, 142, 143, 144, 145, 146, 147, 148, 149, 150, 151, 152, 153, 154, 155, 156, 157, 158, 159, 160, 161, 162, 163, 164, 165, 166, 167, 168, 169, 170, 171, 172, 173, 174, 175, 176, 177, 178, 179, 180, 181, 182, 183, 184, 185, 186, 187, 188, 189, 190, 191, 192, 193, 194, 195, 196, 197, 198, 199, 200, 201, 202, 203, 204, 205, 206, 207, 208, 209, 210, 211, 212, 213, 214, 215, 216, 217, 218, 219, 220, 221, 222, 223, 224, 225, 226, 227, 228, 229, 230, 231, 232, 233, 234, 235, 236, 237, 238, 239, 240, 241, 242, 243, 244, 245, 246, 247, 248, 249, 250, 251, 252, 253, 254, 255, 256, 257, 258, 259, 260, 261, 262, 263, 264, 265, 266, 267, 268, 269, 270, 271, 272, 273, 274, 275, 276, 277, 278, 279, 280, 281, 282, 283, 284, 285, 286, 287, 288, 289, 290, 291, 292, 293, 294, 295, 296, 297, 298, 299, 300, 301, 302, 303, 304, 305, 306, 307, 308, 309, 310, 311, 312, 313, 314, 315, 316, 317, 318, 319, 320, 321, 322, 323, 324, 325, 326, 327, 328, 329, 330, 331, 332, 333, 334, 335, 336, 337, 338, 339, 340, 341, 342, 343, 344, 345, 346, 347, 348, 349, 350, 351, 352, 353, 354, 355, 356, 357, 358, 359, 360, 361, 362, 363, 364, 365, 366, 367, 368, 369, 370, 371, 372, 373, 374, 375, 376, 377, 378, 379, 380, 381, 382, 383, 384, 385, 386, 387, 388, 389, 390, 391, 392, 393, 394, 395, 396, 397, 398, 399, 400, 401, 402, 403, 404, 405, 406, 407, 408, 409, 410, 411, 412, 413, 414, 415, 416, 417, 418, 419, 420, 421, 422, 423, 424, 425, 426, 427, 428, 429, 430, 431, 432, 433, 434, 435, 436, 437, 438, 439, 440, 441, 442, 443, 444, 445, 446, 447, 448, 449, 450, 451, 452, 453, 454, 455, 456, 457, 458, 459, 460, 461, 462, 463, 464, 465, 466, 467, 468, 469, 470, 481, 482, 483, 484, 495, 496, 497, 498, 499, 500, 511, 512, 513, 514, 525, 526, 527, 528, 529, 530, 539, 541, 769, 787, 790, 793, 794, 795, 796, 797, 798, 799, 800, 801, 802, 803, 804, 887, 888, 893, 894, 895, 896, 897, 899, 982, 983, 988, 989, 990, 991, 992, 994], [0.0, 0.0, 0.0, 0.0, 0.0, 0.0, 0.0, 0.0, 0.0, 0.0, 0.0, 0.0, 0.0, 0.0, 0.0, 0.0, 0.0, 0.0, 0.0, 0.0, 0.0, 0.0, 0.0, 0.0, 0.0, 0.0, 0.0, 0.0, 0.0, 0.0, 0.0, 0.0, 0.0, 0.0, 0.0, 0.0, 0.0, 0.0, 0.0, 0.0, 0.0, 0.0, 0.0, 0.0, 0.0, 0.0, 0.0, 0.0, 0.0, 0.0, 0.0, 0.0, 0.0, 0.0, 0.0, 0.0, 0.0, 0.0, 0.0, 0.0, 0.0, 0.0, 0.0, 0.0, 0.0, 0.0, 0.0, 0.0, 0.0, 0.0, 0.0, 0.0, 0.0, 0.0, 0.0, 0.0, 0.0, 0.0, 0.0, 0.0, 0.0, 0.0, 0.0, 0.0, 0.0, 0.0, 0.0, 0.0, 0.0, 0.0, 0.0, 0.0, 0.0, 0.0, 0.0, 0.0, 0.0, 0.0, 0.0, 0.0, 0.0, 0.0, 0.0, 0.0, 0.0, 0.0, 0.0, 0.0, 1.0, 1.0, 1.0, 1.0, 1.0, 1.0, 1.0, 1.0, 1.0, 1.0, 1.0, 1.0, 1.0, 1.0, 1.0, 1.0, 1.0, 1.0, 1.0, 1.0, 1.0, 1.0, 1.0, 1.0, 0.0, 0.0, 0.0, 0.0, 0.0, 0.0, 0.0, 0.0, 0.0, 0.0, 0.0, 0.0, 0.0, 0.0, 0.0, 0.0, 0.0, 0.0, 0.0, 0.0, 0.0, 0.0, 0.0, 0.0, 0.0, 0.0, 0.0, 0.0, 0.0, 0.0, 0.0, 0.0, 0.0, 0.0, 0.0, 0.0, 0.0, 0.0, 0.0, 0.0, 0.0, 0.0, 0.0, 0.0, 0.0, 0.0, 0.0, 0.0, 0.0, 0.0, 0.0, 0.0, 0.0, 0.0, 0.0, 0.0, 0.0, 0.0, 0.0, 0.0, 0.0, 0.0, 0.0, 0.0, 0.0, 0.0, 0.0, 0.0, 0.0, 0.0, 0.0, 0.0, 0.0, 0.0, 0.0, 0.0, 0.0, 0.0, 0.0, 0.0, 0.0, 0.0, 0.0, 0.0, 0.0, 0.0, 0.0, 0.0, 0.0, 0.0, 0.0, 0.0, 0.0, 0.0, 0.0, 0.0, 0.0, 0.0, 0.0, 0.0, 0.0, 0.0, 0.0, 0.0, 0.0, 0.0, 0.0, 0.0, 0.0, 0.0, 0.0, 0.0, 0.0, 0.0, 0.0, 0.0, 0.0, 0.0, 0.0, 0.0, 0.0, 0.0, 0.0, 0.0, 0.0, 0.0, 0.0, 0.0, 0.0, 0.0, 0.0, 0.0, 0.0, 0.0, 0.0, 0.0, 0.0, 0.0, 0.0, 0.0, 0.0, 0.0, 0.0, 0.0, 0.0, 0.0, 0.0, 0.0, 0.0, 0.0, 0.0, 0.0, 0.0, 0.0, 0.0, 0.0, 0.0, 0.0, 0.0, 0.0, 0.0, 0.0, 0.0, 0.0, 0.0, 0.0, 0.0, 0.0, 0.0, 0.0, 0.0, 0.0, 0.0, 0.0, 0.0, 0.0, 0.0, 0.0, 0.0, 0.0, 0.0, 0.0, 0.0, 0.0, 0.0, 0.0, 0.0, 0.0, 0.0, 0.0, 0.0, 0.0, 0.0, 0.0, 0.0, 0.0, 0.0, 0.0, 0.0, 0.0, 0.0, 0.0, 0.0, 0.0, 0.0, 0.0, 0.0, 0.0, 0.0, 0.0, 0.0, 0.0, 0.0, 0.0, 0.0, 0.0, 0.0, 0.0, 0.0, 0.0, 0.0, 0.0, 0.0, 0.0, 0.0, 0.0, 0.0, 0.0, 0.0, 0.0, 0.0, 0.0, 0.0, 0.0, 0.0, 0.0, 0.0, 0.0, 0.0, 0.0, 0.0, 0.0, 0.0, 0.0, 0.0, 0.0, 0.0, 0.0, 0.0, 0.0, 0.0, 0.0, 0.0, 0.0, 0.0, 0.0, 0.0, 0.0, 0.0, 0.0, 0.0, 0.0, 0.0, 0.0, 0.0, 0.0, 0.0, 0.0, 0.0, 0.0, 0.0, 0.0, 0.0, 0.0, 0.0, 0.0, 0.0, 0.0, 0.0, 0.0, 0.0, 0.0, 0.0, 0.0, 0.0, 0.0, 0.0, 0.0, 0.0, 0.0, 0.0, 0.0, 0.0, 0.0, 0.0, 0.0, 0.0, 0.0, 1.0, 1.0, 1.0, 1.0, 1.0, 1.0, 1.0, 1.0, 1.0, 1.0, 1.0, 1.0, 1.0, 1.0, 1.0, 1.0, 1.0, 1.0, 1.0, 1.0, 1.0, 1.0, 1.0, 1.0, 1.0, 1.0, 0.0, 0.0, 0.0, 0.0, 0.0, 0.0, 0.0, 0.0, 0.0, 0.0, 0.0, 0.0, 0.0, 0.0, 0.0, 0.0, 0.0, 0.0, 0.0, 0.0, 0.0, 0.0, 0.0, 0.0, 0.0, 0.0, 0.0, 0.0, 0.0, 0.0, 0.0, 0.0, 0.0, 0.0, 0.0, 0.0, 0.0, 0.0, 0.0, 0.0, 0.0, 0.0, 0.0, 0.0, 0.0, 0.0, 0.0, 0.0, 0.0, 0.0, 0.0, 0.0, 0.0, 0.0, 0.0, 0.0, 0.0, 0.0, 0.0, 0.0, 0.0, 0.0, 0.0, 0.0, 0.0, 0.0, 0.0, 0.0]): _vg.add([_i], _w, 'REPLACE')
_vg = ob_cube.vertex_groups.new(name='Foot.R')
for _i, _w in zip([712, 713, 714, 716, 717, 718, 720, 721, 724, 726, 805, 806, 807, 808, 809, 810, 811, 812, 813, 814, 815, 816, 817, 818, 819, 820, 821, 822, 823, 824, 825, 826, 827, 828, 829, 830, 995, 996, 997, 998, 999, 1000, 1001, 1002, 1003, 1004, 1005, 1006], [0.5, 1.0, 1.0, 0.5, 1.0, 1.0, 1.0, 1.0, 1.0, 1.0, 1.0, 1.0, 1.0, 1.0, 1.0, 1.0, 1.0, 1.0, 1.0, 1.0, 1.0, 1.0, 1.0, 1.0, 1.0, 1.0, 1.0, 1.0, 1.0, 1.0, 1.0, 1.0, 1.0, 1.0, 1.0, 1.0, 1.0, 1.0, 1.0, 1.0, 1.0, 1.0, 1.0, 1.0, 1.0, 1.0, 1.0, 1.0]): _vg.add([_i], _w, 'REPLACE')
_vg = ob_cube.vertex_groups.new(name='Toes.R')
for _i, _w in zip([711, 712, 715, 716, 719, 722, 723, 724, 725, 726, 727, 728, 1001, 1002, 1003, 1004, 1005, 1006], [1.0, 0.5, 1.0, 0.5, 1.0, 1.0, 1.0, 0.5, 1.0, 0.5, 1.0, 1.0, 0.3, 0.3, 0.3, 0.3, 0.3, 0.3]): _vg.add([_i], _w, 'REPLACE')
_m = ob_cube.modifiers.new('Armature', 'ARMATURE')
_m.object = ob_armature
ob_lamp.location = (4.076, 1.005, 5.904)
ob_lamp.rotation_euler = (0.6503, 0.05522, 1.866)
ob_lamp.lock_rotations_4d = False
ob_lamp.empty_display_type = 'ARROWS'
ob_lamp.color = (0.0, 0.0, 0.0, 0.0)
ob_lamp.hide_viewport = True
ob_lamp.lineart.crease_threshold = 0.0
ob_camera.location = (7.481, -6.508, 5.344)
ob_camera.rotation_euler = (1.109, 0.0, 0.8149)
ob_camera.lock_rotations_4d = False
ob_camera.empty_display_type = 'ARROWS'
ob_camera.color = (0.0, 0.0, 0.0, 0.0)
ob_camera.hide_viewport = True
ob_camera.display_type = 'WIRE'
ob_camera.lineart.crease_threshold = 0.0

# ---- collection membership
col_collection_1.objects.link(ob_armature)
col_collection_1.objects.link(ob_cube)
col_collection_1.objects.link(ob_lamp)
col_collection_1.objects.link(ob_camera)

# ---- scene / render settings (as saved in the file)
scene.camera = ob_camera
scene.frame_start = 1; scene.frame_end = 100; scene.frame_set(1)
scene.render.engine = 'BLENDER_EEVEE_NEXT'
scene.render.resolution_percentage = 50
scene.render.dither_intensity = 0.0
scene.cycles.use_denoising = False
scene.cycles.samples = 128
scene.cycles.sampling_pattern = 'TABULATED_SOBOL'
scene.cycles.light_sampling_threshold = 0.0
scene.cycles.use_adaptive_sampling = False
scene.cycles.use_light_tree = False
scene.cycles.blur_glossy = 0.0
scene.cycles.sample_clamp_indirect = 0.0
scene.view_settings.view_transform = 'Standard'
bpy.context.view_layer.update()
